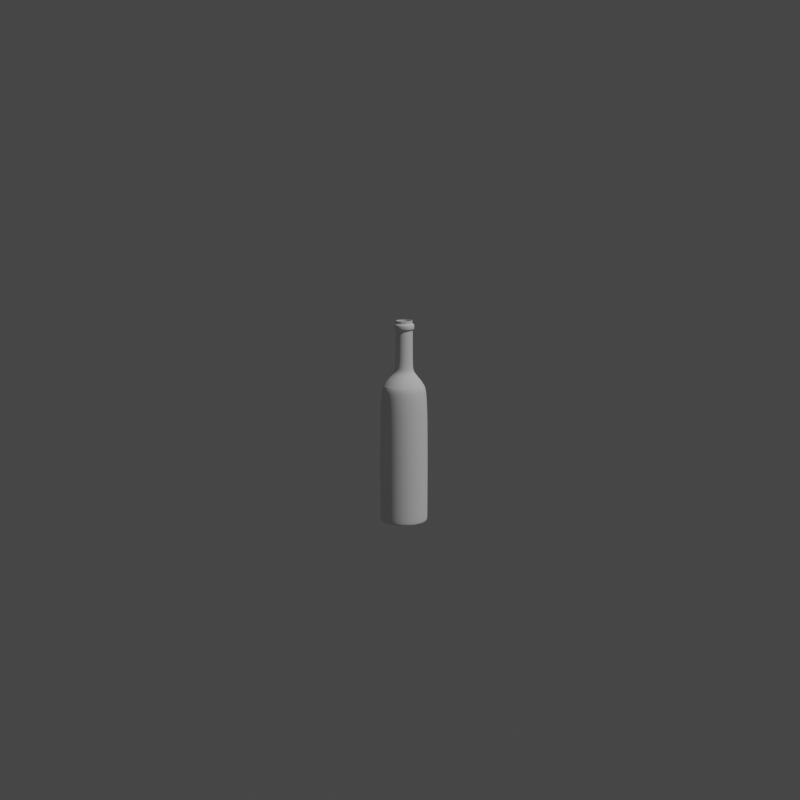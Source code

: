# Source: wine_animation.blend  (saved by Blender 2.93.21; exported with 4.5.12 LTS)
import bpy
from mathutils import Matrix  # noqa: F401  (used for matrix-valued properties, if any)

bpy.ops.wm.read_factory_settings(use_empty=True)
scene = bpy.context.scene
scene.name = 'Scene'

# ---- collections
col_collection = bpy.data.collections.new('Collection'); scene.collection.children.link(col_collection)

# ---- world
world_world = bpy.data.worlds.new('World'); scene.world = world_world
world_world.use_nodes = True; world_world.node_tree.nodes.clear()
_N = world_world.node_tree.nodes; _L = world_world.node_tree.links
n0 = _N.new('ShaderNodeOutputWorld'); n0.name = 'World Output'; n0.location = (300, 300)
n1 = _N.new('ShaderNodeBackground'); n1.name = 'Background'; n1.location = (10, 300)
n1.inputs[0].default_value = (0.05088, 0.05088, 0.05088, 1.0)
_L.new(n1.outputs[0], n0.inputs[0])
n0.is_active_output = True
world_world.color = (0.05088, 0.05088, 0.05088)
world_world.use_sun_shadow = False
world_world.sun_shadow_jitter_overblur = 0.0

# ---- cameras
cam_camera = bpy.data.cameras.new('Camera')
cam_camera.clip_end = 100.0
cam_camera.ortho_scale = 7.314

# ---- lights
light_light = bpy.data.lights.new('Light', 'POINT')
light_light.transmission_factor = 0.0
light_light.energy = 1000.0
light_light.shadow_soft_size = 0.1
light_light.shadow_maximum_resolution = 0.006
light_light.use_absolute_resolution = True

# ---- meshes
me_circle_002 = bpy.data.meshes.new('Circle.002')
me_circle_002.from_pydata([(0.0, 0.1, 0.0), (-0.01951, 0.09808, 0.0), (-0.03827, 0.09239, 0.0), (-0.05556, 0.08315, 0.0), (-0.07071, 0.07071, 0.0), (-0.08315, 0.05556, 0.0), (-0.09239, 0.03827, 0.0), (-0.09808, 0.01951, 0.0), (-0.1, -4.371e-09, 0.0), (-0.09808, -0.01951, 0.0), (-0.09239, -0.03827, 0.0), (-0.08315, -0.05556, 0.0), (-0.07071, -0.07071, 0.0), (-0.05556, -0.08315, 0.0), (-0.03827, -0.09239, 0.0), (-0.01951, -0.09808, 0.0), (8.742e-09, -0.1, 0.0), (0.01951, -0.09808, 0.0), (0.03827, -0.09239, 0.0), (0.05556, -0.08315, 0.0), (0.07071, -0.07071, 0.0), (0.08315, -0.05556, 0.0), (0.09239, -0.03827, 0.0), (0.09808, -0.01951, 0.0), (0.1, 1.192e-09, 0.0), (0.09808, 0.01951, 0.0), (0.09239, 0.03827, 0.0), (0.08315, 0.05556, 0.0), (0.07071, 0.07071, 0.0), (0.05556, 0.08315, 0.0), (0.03827, 0.09239, 0.0), (0.01951, 0.09808, 0.0), (0.0, 0.1, 0.1861), (-0.01951, 0.09808, 0.1861), (-0.03827, 0.09239, 0.1861), (-0.05556, 0.08315, 0.1861), (-0.07071, 0.07071, 0.1861), (-0.08315, 0.05556, 0.1861), (-0.09239, 0.03827, 0.1861), (-0.09808, 0.01951, 0.1861), (-0.1, -4.371e-09, 0.1861), (-0.09808, -0.01951, 0.1861), (-0.09239, -0.03827, 0.1861), (-0.08315, -0.05556, 0.1861), (-0.07071, -0.07071, 0.1861), (-0.05556, -0.08315, 0.1861), (-0.03827, -0.09239, 0.1861), (-0.01951, -0.09808, 0.1861), (8.742e-09, -0.1, 0.1861), (0.01951, -0.09808, 0.1861), (0.03827, -0.09239, 0.1861), (0.05556, -0.08315, 0.1861), (0.07071, -0.07071, 0.1861), (0.08315, -0.05556, 0.1861), (0.09239, -0.03827, 0.1861), (0.09808, -0.01951, 0.1861), (0.1, 1.192e-09, 0.1861), (0.09808, 0.01951, 0.1861), (0.09239, 0.03827, 0.1861), (0.08315, 0.05556, 0.1861), (0.07071, 0.07071, 0.1861), (0.05556, 0.08315, 0.1861), (0.03827, 0.09239, 0.1861), (0.01951, 0.09808, 0.1861), (-1.707e-10, 0.08537, 0.2005), (-0.01666, 0.08373, 0.2005), (-0.03267, 0.07887, 0.2005), (-0.04743, 0.07098, 0.2005), (-0.06037, 0.06037, 0.2005), (-0.07098, 0.04743, 0.2005), (-0.07887, 0.03267, 0.2005), (-0.08373, 0.01666, 0.2005), (-0.08537, -4.024e-09, 0.2005), (-0.08373, -0.01666, 0.2005), (-0.07887, -0.03267, 0.2005), (-0.07098, -0.04743, 0.2005), (-0.06037, -0.06037, 0.2005), (-0.04743, -0.07098, 0.2005), (-0.03267, -0.07887, 0.2005), (-0.01666, -0.08373, 0.2005), (7.293e-09, -0.08537, 0.2005), (0.01666, -0.08373, 0.2005), (0.03267, -0.07887, 0.2005), (0.04743, -0.07098, 0.2005), (0.06037, -0.06037, 0.2005), (0.07098, -0.04743, 0.2005), (0.07887, -0.03267, 0.2005), (0.08373, -0.01666, 0.2005), (0.08537, 7.255e-10, 0.2005), (0.08373, 0.01666, 0.2005), (0.07887, 0.03267, 0.2005), (0.07098, 0.04743, 0.2005), (0.06037, 0.06037, 0.2005), (0.04743, 0.07098, 0.2005), (0.03267, 0.07887, 0.2005), (0.01666, 0.08373, 0.2005), (-1.707e-10, 0.08537, 0.2005), (-0.01666, 0.08373, 0.2005), (-0.03267, 0.07887, 0.2005), (-0.04743, 0.07098, 0.2005), (-0.06037, 0.06037, 0.2005), (-0.07098, 0.04743, 0.2005), (-0.07887, 0.03267, 0.2005), (-0.08373, 0.01666, 0.2005), (-0.08537, -4.024e-09, 0.2005), (-0.08373, -0.01666, 0.2005), (-0.07887, -0.03267, 0.2005), (-0.07098, -0.04743, 0.2005), (-0.06037, -0.06037, 0.2005), (-0.04743, -0.07098, 0.2005), (-0.03267, -0.07887, 0.2005), (-0.01666, -0.08373, 0.2005), (7.293e-09, -0.08537, 0.2005), (0.01666, -0.08373, 0.2005), (0.03267, -0.07887, 0.2005), (0.04743, -0.07098, 0.2005), (0.06037, -0.06037, 0.2005), (0.07098, -0.04743, 0.2005), (0.07887, -0.03267, 0.2005), (0.08373, -0.01666, 0.2005), (0.08537, 7.255e-10, 0.2005), (0.08373, 0.01666, 0.2005), (0.07887, 0.03267, 0.2005), (0.07098, 0.04743, 0.2005), (0.06037, 0.06037, 0.2005), (0.04743, 0.07098, 0.2005), (0.03267, 0.07887, 0.2005), (0.01666, 0.08373, 0.2005), (-8.047e-10, 0.07139, 0.2086), (-0.01393, 0.07001, 0.2086), (-0.02732, 0.06595, 0.2086), (-0.03966, 0.05936, 0.2086), (-0.05048, 0.05048, 0.2086), (-0.05936, 0.03966, 0.2086), (-0.06595, 0.02732, 0.2086), (-0.07001, 0.01393, 0.2086), (-0.07139, -3.884e-09, 0.2086), (-0.07001, -0.01393, 0.2086), (-0.06595, -0.02732, 0.2086), (-0.05936, -0.03966, 0.2086), (-0.05048, -0.05048, 0.2086), (-0.03966, -0.05936, 0.2086), (-0.02732, -0.06595, 0.2086), (-0.01393, -0.07001, 0.2086), (5.436e-09, -0.07139, 0.2086), (0.01393, -0.07001, 0.2086), (0.02732, -0.06595, 0.2086), (0.03966, -0.05936, 0.2086), (0.05048, -0.05048, 0.2086), (0.05936, -0.03966, 0.2086), (0.06595, -0.02732, 0.2086), (0.07001, -0.01393, 0.2086), (0.07139, 8.799e-11, 0.2086), (0.07001, 0.01393, 0.2086), (0.06595, 0.02732, 0.2086), (0.05936, 0.03966, 0.2086), (0.05048, 0.05048, 0.2086), (0.03966, 0.05936, 0.2086), (0.02732, 0.06595, 0.2086), (0.01393, 0.07001, 0.2086), (-1.094e-09, 0.04621, 0.2186), (-0.009015, 0.04532, 0.2186), (-0.01768, 0.04269, 0.2186), (-0.02567, 0.03842, 0.2186), (-0.03267, 0.03267, 0.2186), (-0.03842, 0.02567, 0.2186), (-0.04269, 0.01768, 0.2186), (-0.04532, 0.009015, 0.2186), (-0.04621, -3.513e-09, 0.2186), (-0.04532, -0.009015, 0.2186), (-0.04269, -0.01768, 0.2186), (-0.03842, -0.02567, 0.2186), (-0.03267, -0.03267, 0.2186), (-0.02567, -0.03842, 0.2186), (-0.01768, -0.04269, 0.2186), (-0.009015, -0.04532, 0.2186), (2.946e-09, -0.04621, 0.2186), (0.009015, -0.04532, 0.2186), (0.01768, -0.04269, 0.2186), (0.02567, -0.03842, 0.2186), (0.03267, -0.03267, 0.2186), (0.03842, -0.02567, 0.2186), (0.04269, -0.01768, 0.2186), (0.04532, -0.009015, 0.2186), (0.04621, -9.423e-10, 0.2186), (0.04532, 0.009015, 0.2186), (0.04269, 0.01768, 0.2186), (0.03842, 0.02567, 0.2186), (0.03267, 0.03267, 0.2186), (0.02567, 0.03842, 0.2186), (0.01768, 0.04269, 0.2186), (0.009015, 0.04532, 0.2186), (-1.111e-09, 0.03932, 0.2231), (-0.007671, 0.03857, 0.2231), (-0.01505, 0.03633, 0.2231), (-0.02185, 0.03269, 0.2231), (-0.0278, 0.0278, 0.2231), (-0.03269, 0.02185, 0.2231), (-0.03633, 0.01505, 0.2231), (-0.03857, 0.007671, 0.2231), (-0.03932, -3.362e-09, 0.2231), (-0.03857, -0.007671, 0.2231), (-0.03633, -0.01505, 0.2231), (-0.03269, -0.02185, 0.2231), (-0.0278, -0.0278, 0.2231), (-0.02185, -0.03269, 0.2231), (-0.01505, -0.03633, 0.2231), (-0.007671, -0.03857, 0.2231), (2.327e-09, -0.03932, 0.2231), (0.007671, -0.03857, 0.2231), (0.01505, -0.03633, 0.2231), (0.02185, -0.03269, 0.2231), (0.0278, -0.0278, 0.2231), (0.03269, -0.02185, 0.2231), (0.03633, -0.01505, 0.2231), (0.03857, -0.007671, 0.2231), (0.03932, -1.174e-09, 0.2231), (0.03857, 0.007671, 0.2231), (0.03633, 0.01505, 0.2231), (0.03269, 0.02185, 0.2231), (0.0278, 0.0278, 0.2231), (0.02185, 0.03269, 0.2231), (0.01505, 0.03633, 0.2231), (0.007671, 0.03857, 0.2231), (0.001247, 0.03529, 0.2316), (-0.005638, 0.03461, 0.2316), (-0.01226, 0.03261, 0.2316), (-0.01836, 0.02934, 0.2316), (-0.02371, 0.02496, 0.2316), (-0.0281, 0.01961, 0.2316), (-0.03136, 0.01351, 0.2316), (-0.03337, 0.006885, 0.2316), (-0.03405, -4.243e-11, 0.2316), (-0.03337, -0.006885, 0.2316), (-0.03136, -0.01351, 0.2316), (-0.0281, -0.01961, 0.2316), (-0.02371, -0.02496, 0.2316), (-0.01836, -0.02934, 0.2316), (-0.01226, -0.03261, 0.2316), (-0.005638, -0.03461, 0.2316), (0.001247, -0.03529, 0.2316), (0.008132, -0.03461, 0.2316), (0.01475, -0.03261, 0.2316), (0.02085, -0.02934, 0.2316), (0.0262, -0.02496, 0.2316), (0.03059, -0.01961, 0.2316), (0.03385, -0.01351, 0.2316), (0.03586, -0.006885, 0.2316), (0.03654, 1.921e-09, 0.2316), (0.03586, 0.006885, 0.2316), (0.03385, 0.01351, 0.2316), (0.03059, 0.01961, 0.2316), (0.0262, 0.02496, 0.2316), (0.02085, 0.02934, 0.2316), (0.01475, 0.03261, 0.2316), (0.008132, 0.03461, 0.2316), (0.001247, 0.03529, 0.2825), (-0.005638, 0.03461, 0.2825), (-0.01226, 0.03261, 0.2825), (-0.01836, 0.02934, 0.2825), (-0.02371, 0.02496, 0.2825), (-0.0281, 0.01961, 0.2825), (-0.03136, 0.01351, 0.2825), (-0.03337, 0.006885, 0.2825), (-0.03405, -4.243e-11, 0.2825), (-0.03337, -0.006885, 0.2825), (-0.03136, -0.01351, 0.2825), (-0.0281, -0.01961, 0.2825), (-0.02371, -0.02496, 0.2825), (-0.01836, -0.02934, 0.2825), (-0.01226, -0.03261, 0.2825), (-0.005638, -0.03461, 0.2825), (0.001247, -0.03529, 0.2825), (0.008132, -0.03461, 0.2825), (0.01475, -0.03261, 0.2825), (0.02085, -0.02934, 0.2825), (0.0262, -0.02496, 0.2825), (0.03059, -0.01961, 0.2825), (0.03385, -0.01351, 0.2825), (0.03586, -0.006885, 0.2825), (0.03654, 1.921e-09, 0.2825), (0.03586, 0.006885, 0.2825), (0.03385, 0.01351, 0.2825), (0.03059, 0.01961, 0.2825), (0.0262, 0.02496, 0.2825), (0.02085, 0.02934, 0.2825), (0.01475, 0.03261, 0.2825), (0.008132, 0.03461, 0.2825), (0.001247, 0.04187, 0.2825), (-0.006922, 0.04107, 0.2825), (-0.01478, 0.03868, 0.2825), (-0.02202, 0.03481, 0.2825), (-0.02836, 0.02961, 0.2825), (-0.03357, 0.02326, 0.2825), (-0.03744, 0.01602, 0.2825), (-0.03982, 0.008169, 0.2825), (-0.04062, -1.435e-10, 0.2825), (-0.03982, -0.008169, 0.2825), (-0.03744, -0.01602, 0.2825), (-0.03357, -0.02326, 0.2825), (-0.02836, -0.02961, 0.2825), (-0.02202, -0.03481, 0.2825), (-0.01478, -0.03868, 0.2825), (-0.006922, -0.04107, 0.2825), (0.001247, -0.04187, 0.2825), (0.009416, -0.04107, 0.2825), (0.01727, -0.03868, 0.2825), (0.02451, -0.03481, 0.2825), (0.03085, -0.02961, 0.2825), (0.03606, -0.02326, 0.2825), (0.03993, -0.01602, 0.2825), (0.04231, -0.008169, 0.2825), (0.04312, 2.186e-09, 0.2825), (0.04231, 0.008169, 0.2825), (0.03993, 0.01602, 0.2825), (0.03606, 0.02326, 0.2825), (0.03085, 0.02961, 0.2825), (0.02451, 0.03481, 0.2825), (0.01727, 0.03868, 0.2825), (0.009416, 0.04107, 0.2825), (0.001247, 0.04187, 0.2904), (-0.006922, 0.04107, 0.2904), (-0.01478, 0.03868, 0.2904), (-0.02202, 0.03481, 0.2904), (-0.02836, 0.02961, 0.2904), (-0.03357, 0.02326, 0.2904), (-0.03744, 0.01602, 0.2904), (-0.03982, 0.008169, 0.2904), (-0.04062, -1.435e-10, 0.2904), (-0.03982, -0.008169, 0.2904), (-0.03744, -0.01602, 0.2904), (-0.03357, -0.02326, 0.2904), (-0.02836, -0.02961, 0.2904), (-0.02202, -0.03481, 0.2904), (-0.01478, -0.03868, 0.2904), (-0.006922, -0.04107, 0.2904), (0.001247, -0.04187, 0.2904), (0.009416, -0.04107, 0.2904), (0.01727, -0.03868, 0.2904), (0.02451, -0.03481, 0.2904), (0.03085, -0.02961, 0.2904), (0.03606, -0.02326, 0.2904), (0.03993, -0.01602, 0.2904), (0.04231, -0.008169, 0.2904), (0.04312, 2.186e-09, 0.2904), (0.04231, 0.008169, 0.2904), (0.03993, 0.01602, 0.2904), (0.03606, 0.02326, 0.2904), (0.03085, 0.02961, 0.2904), (0.02451, 0.03481, 0.2904), (0.01727, 0.03868, 0.2904), (0.009416, 0.04107, 0.2904), (0.001247, 0.03374, 0.2904), (-0.005335, 0.03309, 0.2904), (-0.01166, 0.03117, 0.2904), (-0.0175, 0.02805, 0.2904), (-0.02261, 0.02386, 0.2904), (-0.02681, 0.01874, 0.2904), (-0.02992, 0.01291, 0.2904), (-0.03184, 0.006582, 0.2904), (-0.03249, -5.092e-11, 0.2904), (-0.03184, -0.006582, 0.2904), (-0.02992, -0.01291, 0.2904), (-0.02681, -0.01874, 0.2904), (-0.02261, -0.02386, 0.2904), (-0.0175, -0.02805, 0.2904), (-0.01166, -0.03117, 0.2904), (-0.005335, -0.03309, 0.2904), (0.001247, -0.03374, 0.2904), (0.007829, -0.03309, 0.2904), (0.01416, -0.03117, 0.2904), (0.01999, -0.02805, 0.2904), (0.0251, -0.02386, 0.2904), (0.0293, -0.01874, 0.2904), (0.03242, -0.01291, 0.2904), (0.03434, -0.006582, 0.2904), (0.03498, 1.826e-09, 0.2904), (0.03434, 0.006582, 0.2904), (0.03242, 0.01291, 0.2904), (0.0293, 0.01874, 0.2904), (0.0251, 0.02386, 0.2904), (0.01999, 0.02805, 0.2904), (0.01416, 0.03117, 0.2904), (0.007829, 0.03309, 0.2904), (0.001247, 0.03374, 0.2952), (-0.005335, 0.03309, 0.2952), (-0.01166, 0.03117, 0.2952), (-0.0175, 0.02805, 0.2952), (-0.02261, 0.02386, 0.2952), (-0.02681, 0.01874, 0.2952), (-0.02992, 0.01291, 0.2952), (-0.03184, 0.006582, 0.2952), (-0.03249, -5.092e-11, 0.2952), (-0.03184, -0.006582, 0.2952), (-0.02992, -0.01291, 0.2952), (-0.02681, -0.01874, 0.2952), (-0.02261, -0.02386, 0.2952), (-0.0175, -0.02805, 0.2952), (-0.01166, -0.03117, 0.2952), (-0.005335, -0.03309, 0.2952), (0.001247, -0.03374, 0.2952), (0.007829, -0.03309, 0.2952), (0.01416, -0.03117, 0.2952), (0.01999, -0.02805, 0.2952), (0.0251, -0.02386, 0.2952), (0.0293, -0.01874, 0.2952), (0.03242, -0.01291, 0.2952), (0.03434, -0.006582, 0.2952), (0.03498, 1.826e-09, 0.2952), (0.03434, 0.006582, 0.2952), (0.03242, 0.01291, 0.2952), (0.0293, 0.01874, 0.2952), (0.0251, 0.02386, 0.2952), (0.01999, 0.02805, 0.2952), (0.01416, 0.03117, 0.2952), (0.007829, 0.03309, 0.2952), (-1.531e-10, 0.08688, 0.0), (-0.01695, 0.08521, 0.0), (-0.03325, 0.08027, 0.0), (-0.04827, 0.07224, 0.0), (-0.06143, 0.06143, 0.0), (-0.07224, 0.04827, 0.0), (-0.08027, 0.03325, 0.0), (-0.08521, 0.01695, 0.0), (-0.08688, -4.06e-09, 0.0), (-0.08521, -0.01695, 0.0), (-0.08027, -0.03325, 0.0), (-0.07224, -0.04827, 0.0), (-0.06143, -0.06143, 0.0), (-0.04827, -0.07224, 0.0), (-0.03325, -0.08027, 0.0), (-0.01695, -0.08521, 0.0), (7.442e-09, -0.08688, 0.0), (0.01695, -0.08521, 0.0), (0.03325, -0.08027, 0.0), (0.04827, -0.07224, 0.0), (0.06143, -0.06143, 0.0), (0.07224, -0.04827, 0.0), (0.08027, -0.03325, 0.0), (0.08521, -0.01695, 0.0), (0.08688, 7.736e-10, 0.0), (0.08521, 0.01695, 0.0), (0.08027, 0.03325, 0.0), (0.07224, 0.04827, 0.0), (0.06143, 0.06143, 0.0), (0.04827, 0.07224, 0.0), (0.03325, 0.08027, 0.0), (0.01695, 0.08521, 0.0), (-1.175e-09, 0.0719, 0.006098), (-0.01403, 0.07052, 0.006098), (-0.02752, 0.06643, 0.006098), (-0.03995, 0.05978, 0.006098), (-0.05084, 0.05084, 0.006098), (-0.05978, 0.03995, 0.006098), (-0.06643, 0.02752, 0.006098), (-0.07052, 0.01403, 0.006098), (-0.0719, -3.59e-09, 0.006098), (-0.07052, -0.01403, 0.006098), (-0.06643, -0.02752, 0.006098), (-0.05978, -0.03995, 0.006098), (-0.05084, -0.05084, 0.006098), (-0.03995, -0.05978, 0.006098), (-0.02752, -0.06643, 0.006098), (-0.01403, -0.07052, 0.006098), (5.11e-09, -0.0719, 0.006098), (0.01403, -0.07052, 0.006098), (0.02752, -0.06643, 0.006098), (0.03995, -0.05978, 0.006098), (0.05084, -0.05084, 0.006098), (0.05978, -0.03995, 0.006098), (0.06643, -0.02752, 0.006098), (0.07052, -0.01403, 0.006098), (0.0719, 4.104e-10, 0.006098), (0.07052, 0.01403, 0.006098), (0.06643, 0.02752, 0.006098), (0.05978, 0.03995, 0.006098), (0.05084, 0.05084, 0.006098), (0.03995, 0.05978, 0.006098), (0.02752, 0.06643, 0.006098), (0.01403, 0.07052, 0.006098), (-1.47e-09, 0.05422, 0.01132), (-0.01058, 0.05317, 0.01132), (-0.02075, 0.05009, 0.01132), (-0.03012, 0.04508, 0.01132), (-0.03834, 0.03834, 0.01132), (-0.04508, 0.03012, 0.01132), (-0.05009, 0.02075, 0.01132), (-0.05317, 0.01058, 0.01132), (-0.05422, -3.568e-09, 0.01132), (-0.05317, -0.01058, 0.01132), (-0.05009, -0.02075, 0.01132), (-0.04508, -0.03012, 0.01132), (-0.03834, -0.03834, 0.01132), (-0.03012, -0.04508, 0.01132), (-0.02075, -0.05009, 0.01132), (-0.01058, -0.05317, 0.01132), (3.269e-09, -0.05422, 0.01132), (0.01058, -0.05317, 0.01132), (0.02075, -0.05009, 0.01132), (0.03012, -0.04508, 0.01132), (0.03834, -0.03834, 0.01132), (0.04508, -0.03012, 0.01132), (0.05009, -0.02075, 0.01132), (0.05317, -0.01058, 0.01132), (0.05422, -5.513e-10, 0.01132), (0.05317, 0.01058, 0.01132), (0.05009, 0.02075, 0.01132), (0.04508, 0.03012, 0.01132), (0.03834, 0.03834, 0.01132), (0.03012, 0.04508, 0.01132), (0.02075, 0.05009, 0.01132), (0.01058, 0.05317, 0.01132), (-1.708e-09, 0.03672, 0.0159), (-0.007163, 0.03601, 0.0159), (-0.01405, 0.03392, 0.0159), (-0.0204, 0.03053, 0.0159), (-0.02596, 0.02596, 0.0159), (-0.03053, 0.0204, 0.0159), (-0.03392, 0.01405, 0.0159), (-0.03601, 0.007163, 0.0159), (-0.03672, -3.115e-09, 0.0159), (-0.03601, -0.007163, 0.0159), (-0.03392, -0.01405, 0.0159), (-0.03053, -0.0204, 0.0159), (-0.02596, -0.02596, 0.0159), (-0.0204, -0.03053, 0.0159), (-0.01405, -0.03392, 0.0159), (-0.007163, -0.03601, 0.0159), (1.502e-09, -0.03672, 0.0159), (0.007163, -0.03601, 0.0159), (0.01405, -0.03392, 0.0159), (0.0204, -0.03053, 0.0159), (0.02596, -0.02596, 0.0159), (0.03053, -0.0204, 0.0159), (0.03392, -0.01405, 0.0159), (0.03601, -0.007163, 0.0159), (0.03672, -1.073e-09, 0.0159), (0.03601, 0.007163, 0.0159), (0.03392, 0.01405, 0.0159), (0.03053, 0.0204, 0.0159), (0.02596, 0.02596, 0.0159), (0.0204, 0.03053, 0.0159), (0.01405, 0.03392, 0.0159), (0.007163, 0.03601, 0.0159), (-1.658e-09, 0.01445, 0.01982), (-0.002819, 0.01417, 0.01982), (-0.005529, 0.01335, 0.01982), (-0.008027, 0.01201, 0.01982), (-0.01022, 0.01022, 0.01982), (-0.01201, 0.008027, 0.01982), (-0.01335, 0.005529, 0.01982), (-0.01417, 0.002819, 0.01982), (-0.01445, -2.843e-09, 0.01982), (-0.01417, -0.002819, 0.01982), (-0.01335, -0.005529, 0.01982), (-0.01201, -0.008027, 0.01982), (-0.01022, -0.01022, 0.01982), (-0.008027, -0.01201, 0.01982), (-0.005529, -0.01335, 0.01982), (-0.002819, -0.01417, 0.01982), (-3.947e-10, -0.01445, 0.01982), (0.002819, -0.01417, 0.01982), (0.005529, -0.01335, 0.01982), (0.008027, -0.01201, 0.01982), (0.01022, -0.01022, 0.01982), (0.01201, -0.008027, 0.01982), (0.01335, -0.005529, 0.01982), (0.01417, -0.002819, 0.01982), (0.01445, -2.039e-09, 0.01982), (0.01417, 0.002819, 0.01982), (0.01335, 0.005529, 0.01982), (0.01201, 0.008027, 0.01982), (0.01022, 0.01022, 0.01982), (0.008027, 0.01201, 0.01982), (0.005529, 0.01335, 0.01982), (0.002819, 0.01417, 0.01982), (-0.01836, 0.02934, 0.2818), (-0.02371, 0.02496, 0.2818), (0.01475, 0.03261, 0.2818), (0.008132, 0.03461, 0.2818), (0.008132, -0.03461, 0.2818), (0.01475, -0.03261, 0.2818), (-0.0281, 0.01961, 0.2818), (0.001247, 0.03529, 0.2818), (0.02085, -0.02934, 0.2818), (-0.03136, 0.01351, 0.2818), (0.0262, -0.02496, 0.2818), (-0.03337, 0.006885, 0.2818), (0.03059, -0.01961, 0.2818), (-0.03405, -4.243e-11, 0.2818), (0.03385, -0.01351, 0.2818), (-0.03337, -0.006885, 0.2818), (0.03586, -0.006885, 0.2818), (-0.03136, -0.01351, 0.2818), (0.03654, 1.921e-09, 0.2818), (-0.0281, -0.01961, 0.2818), (0.03586, 0.006885, 0.2818), (-0.02371, -0.02496, 0.2818), (0.03385, 0.01351, 0.2818), (-0.01836, -0.02934, 0.2818), (0.03059, 0.01961, 0.2818), (-0.01226, -0.03261, 0.2818), (-0.005638, 0.03461, 0.2818), (0.0262, 0.02496, 0.2818), (-0.005638, -0.03461, 0.2818), (-0.01226, 0.03261, 0.2818), (0.02085, 0.02934, 0.2818), (0.001247, -0.03529, 0.2818), (-0.0322, 0.01385, 0.2825), (-0.03426, 0.007062, 0.2825), (0.02684, -0.0256, 0.2825), (0.03134, -0.02011, 0.2825), (-0.03495, -5.636e-11, 0.2825), (0.03469, -0.01385, 0.2825), (-0.03426, -0.007062, 0.2825), (0.03675, -0.007062, 0.2825), (-0.0322, -0.01385, 0.2825), (0.03745, 1.958e-09, 0.2825), (-0.02885, -0.02011, 0.2825), (0.03675, 0.007062, 0.2825), (-0.02435, -0.0256, 0.2825), (0.03469, 0.01385, 0.2825), (-0.01886, -0.0301, 0.2825), (0.03134, 0.02011, 0.2825), (-0.01261, -0.03344, 0.2825), (0.001247, 0.0362, 0.2825), (-0.005815, 0.0355, 0.2825), (0.02684, 0.0256, 0.2825), (-0.005815, -0.0355, 0.2825), (-0.01261, 0.03344, 0.2825), (0.02136, 0.0301, 0.2825), (0.001247, -0.0362, 0.2825), (-0.01886, 0.0301, 0.2825), (0.0151, 0.03344, 0.2825), (0.008309, -0.0355, 0.2825), (-0.02435, 0.0256, 0.2825), (0.008309, 0.0355, 0.2825), (0.0151, -0.03344, 0.2825), (-0.02885, 0.02011, 0.2825), (0.02136, -0.0301, 0.2825), (-0.005335, -0.03309, 0.2909), (0.001247, -0.03374, 0.2909), (-0.01166, 0.03117, 0.2909), (-0.0175, 0.02805, 0.2909), (0.01999, 0.02805, 0.2909), (0.01416, 0.03117, 0.2909), (0.007829, -0.03309, 0.2909), (-0.02261, 0.02386, 0.2909), (0.007829, 0.03309, 0.2909), (0.01416, -0.03117, 0.2909), (-0.02681, 0.01874, 0.2909), (0.001247, 0.03374, 0.2909), (0.01999, -0.02805, 0.2909), (-0.02992, 0.01291, 0.2909), (0.0251, -0.02386, 0.2909), (-0.03184, 0.006582, 0.2909), (0.0293, -0.01874, 0.2909), (-0.03249, -5.092e-11, 0.2909), (0.03242, -0.01291, 0.2909), (-0.03184, -0.006582, 0.2909), (0.03434, -0.006582, 0.2909), (-0.02992, -0.01291, 0.2909), (0.03498, 1.826e-09, 0.2909), (-0.02681, -0.01874, 0.2909), (0.03434, 0.006582, 0.2909), (-0.02261, -0.02386, 0.2909), (0.03242, 0.01291, 0.2909), (-0.0175, -0.02805, 0.2909), (0.0293, 0.01874, 0.2909), (-0.01166, -0.03117, 0.2909), (-0.005335, 0.03309, 0.2909), (0.0251, 0.02386, 0.2909), (-0.02394, -0.02518, 0.2904), (-0.01854, -0.02961, 0.2904), (0.03415, 0.01363, 0.2904), (0.03086, 0.01979, 0.2904), (-0.01238, -0.0329, 0.2904), (0.001247, 0.03561, 0.2904), (-0.005701, 0.03493, 0.2904), (0.02643, 0.02518, 0.2904), (-0.005701, -0.03493, 0.2904), (-0.01238, 0.0329, 0.2904), (0.02103, 0.02961, 0.2904), (0.001247, -0.03561, 0.2904), (-0.01854, 0.02961, 0.2904), (0.01488, 0.0329, 0.2904), (0.008195, -0.03493, 0.2904), (-0.02394, 0.02518, 0.2904), (0.008195, 0.03493, 0.2904), (0.01488, -0.0329, 0.2904), (-0.02837, 0.01979, 0.2904), (0.02103, -0.02961, 0.2904), (-0.03166, 0.01363, 0.2904), (0.02643, -0.02518, 0.2904), (-0.03368, 0.006948, 0.2904), (0.03086, -0.01979, 0.2904), (-0.03437, -7.229e-11, 0.2904), (0.03415, -0.01363, 0.2904), (-0.03368, -0.006948, 0.2904), (0.03618, -0.006948, 0.2904), (-0.03166, -0.01363, 0.2904), (0.03686, 1.909e-09, 0.2904), (-0.02837, -0.01979, 0.2904), (0.03618, 0.006948, 0.2904), (0.09239, -0.03827, 0.007189), (0.09808, -0.01951, 0.007189), (-0.09808, -0.01951, 0.007189), (-0.09239, -0.03827, 0.007189), (0.1, 1.192e-09, 0.007189), (-0.08315, -0.05556, 0.007189), (0.09808, 0.01951, 0.007189), (-0.07071, -0.07071, 0.007189), (0.09239, 0.03827, 0.007189), (-0.05556, -0.08315, 0.007189), (0.08315, 0.05556, 0.007189), (-0.03827, -0.09239, 0.007189), (0.0, 0.1, 0.007189), (-0.01951, 0.09808, 0.007189), (0.07071, 0.07071, 0.007189), (-0.01951, -0.09808, 0.007189), (-0.03827, 0.09239, 0.007189), (0.05556, 0.08315, 0.007189), (8.742e-09, -0.1, 0.007189), (-0.05556, 0.08315, 0.007189), (0.03827, 0.09239, 0.007189), (0.01951, -0.09808, 0.007189), (-0.07071, 0.07071, 0.007189), (0.01951, 0.09808, 0.007189), (0.03827, -0.09239, 0.007189), (-0.08315, 0.05556, 0.007189), (0.05556, -0.08315, 0.007189), (-0.09239, 0.03827, 0.007189), (0.07071, -0.07071, 0.007189), (-0.09808, 0.01951, 0.007189), (0.08315, -0.05556, 0.007189), (-0.1, -4.371e-09, 0.007189)], [], [(705, 704, 54, 55), (707, 706, 41, 42), (708, 705, 55, 56), (709, 707, 42, 43), (710, 708, 56, 57), (711, 709, 43, 44), (712, 710, 57, 58), (713, 711, 44, 45), (714, 712, 58, 59), (715, 713, 45, 46), (717, 716, 32, 33), (718, 714, 59, 60), (719, 715, 46, 47), (720, 717, 33, 34), (721, 718, 60, 61), (722, 719, 47, 48), (723, 720, 34, 35), (724, 721, 61, 62), (725, 722, 48, 49), (726, 723, 35, 36), (727, 724, 62, 63), (728, 725, 49, 50), (729, 726, 36, 37), (716, 727, 63, 32), (730, 728, 50, 51), (731, 729, 37, 38), (732, 730, 51, 52), (733, 731, 38, 39), (734, 732, 52, 53), (735, 733, 39, 40), (704, 734, 53, 54), (706, 735, 40, 41), (45, 44, 76, 77), (59, 58, 90, 91), (46, 45, 77, 78), (33, 32, 64, 65), (60, 59, 91, 92), (47, 46, 78, 79), (34, 33, 65, 66), (61, 60, 92, 93), (48, 47, 79, 80), (35, 34, 66, 67), (62, 61, 93, 94), (49, 48, 80, 81), (36, 35, 67, 68), (63, 62, 94, 95), (50, 49, 81, 82), (37, 36, 68, 69), (32, 63, 95, 64), (51, 50, 82, 83), (38, 37, 69, 70), (52, 51, 83, 84), (39, 38, 70, 71), (53, 52, 84, 85), (40, 39, 71, 72), (54, 53, 85, 86), (41, 40, 72, 73), (55, 54, 86, 87), (42, 41, 73, 74), (56, 55, 87, 88), (43, 42, 74, 75), (57, 56, 88, 89), (44, 43, 75, 76), (58, 57, 89, 90), (80, 79, 111, 112), (67, 66, 98, 99), (94, 93, 125, 126), (81, 80, 112, 113), (68, 67, 99, 100), (95, 94, 126, 127), (82, 81, 113, 114), (69, 68, 100, 101), (64, 95, 127, 96), (83, 82, 114, 115), (70, 69, 101, 102), (84, 83, 115, 116), (71, 70, 102, 103), (85, 84, 116, 117), (72, 71, 103, 104), (86, 85, 117, 118), (73, 72, 104, 105), (87, 86, 118, 119), (74, 73, 105, 106), (88, 87, 119, 120), (75, 74, 106, 107), (89, 88, 120, 121), (76, 75, 107, 108), (90, 89, 121, 122), (77, 76, 108, 109), (91, 90, 122, 123), (78, 77, 109, 110), (65, 64, 96, 97), (92, 91, 123, 124), (79, 78, 110, 111), (66, 65, 97, 98), (93, 92, 124, 125), (115, 114, 146, 147), (102, 101, 133, 134), (116, 115, 147, 148), (103, 102, 134, 135), (117, 116, 148, 149), (104, 103, 135, 136), (118, 117, 149, 150), (105, 104, 136, 137), (119, 118, 150, 151), (106, 105, 137, 138), (120, 119, 151, 152), (107, 106, 138, 139), (121, 120, 152, 153), (108, 107, 139, 140), (122, 121, 153, 154), (109, 108, 140, 141), (123, 122, 154, 155), (110, 109, 141, 142), (97, 96, 128, 129), (124, 123, 155, 156), (111, 110, 142, 143), (98, 97, 129, 130), (125, 124, 156, 157), (112, 111, 143, 144), (99, 98, 130, 131), (126, 125, 157, 158), (113, 112, 144, 145), (100, 99, 131, 132), (127, 126, 158, 159), (114, 113, 145, 146), (101, 100, 132, 133), (96, 127, 159, 128), (150, 149, 181, 182), (137, 136, 168, 169), (151, 150, 182, 183), (138, 137, 169, 170), (152, 151, 183, 184), (139, 138, 170, 171), (153, 152, 184, 185), (140, 139, 171, 172), (154, 153, 185, 186), (141, 140, 172, 173), (155, 154, 186, 187), (142, 141, 173, 174), (129, 128, 160, 161), (156, 155, 187, 188), (143, 142, 174, 175), (130, 129, 161, 162), (157, 156, 188, 189), (144, 143, 175, 176), (131, 130, 162, 163), (158, 157, 189, 190), (145, 144, 176, 177), (132, 131, 163, 164), (159, 158, 190, 191), (146, 145, 177, 178), (133, 132, 164, 165), (128, 159, 191, 160), (147, 146, 178, 179), (134, 133, 165, 166), (148, 147, 179, 180), (135, 134, 166, 167), (149, 148, 180, 181), (136, 135, 167, 168), (185, 184, 216, 217), (172, 171, 203, 204), (186, 185, 217, 218), (173, 172, 204, 205), (187, 186, 218, 219), (174, 173, 205, 206), (161, 160, 192, 193), (188, 187, 219, 220), (175, 174, 206, 207), (162, 161, 193, 194), (189, 188, 220, 221), (176, 175, 207, 208), (163, 162, 194, 195), (190, 189, 221, 222), (177, 176, 208, 209), (164, 163, 195, 196), (191, 190, 222, 223), (178, 177, 209, 210), (165, 164, 196, 197), (160, 191, 223, 192), (179, 178, 210, 211), (166, 165, 197, 198), (180, 179, 211, 212), (167, 166, 198, 199), (181, 180, 212, 213), (168, 167, 199, 200), (182, 181, 213, 214), (169, 168, 200, 201), (183, 182, 214, 215), (170, 169, 201, 202), (184, 183, 215, 216), (171, 170, 202, 203), (193, 192, 224, 225), (220, 219, 251, 252), (207, 206, 238, 239), (194, 193, 225, 226), (221, 220, 252, 253), (208, 207, 239, 240), (195, 194, 226, 227), (222, 221, 253, 254), (209, 208, 240, 241), (196, 195, 227, 228), (223, 222, 254, 255), (210, 209, 241, 242), (197, 196, 228, 229), (192, 223, 255, 224), (211, 210, 242, 243), (198, 197, 229, 230), (212, 211, 243, 244), (199, 198, 230, 231), (213, 212, 244, 245), (200, 199, 231, 232), (214, 213, 245, 246), (201, 200, 232, 233), (215, 214, 246, 247), (202, 201, 233, 234), (216, 215, 247, 248), (203, 202, 234, 235), (217, 216, 248, 249), (204, 203, 235, 236), (218, 217, 249, 250), (205, 204, 236, 237), (219, 218, 250, 251), (206, 205, 237, 238), (577, 576, 259, 260), (579, 578, 286, 287), (581, 580, 273, 274), (582, 577, 260, 261), (583, 579, 287, 256), (584, 581, 274, 275), (585, 582, 261, 262), (586, 584, 275, 276), (587, 585, 262, 263), (588, 586, 276, 277), (589, 587, 263, 264), (590, 588, 277, 278), (591, 589, 264, 265), (592, 590, 278, 279), (593, 591, 265, 266), (594, 592, 279, 280), (595, 593, 266, 267), (596, 594, 280, 281), (597, 595, 267, 268), (598, 596, 281, 282), (599, 597, 268, 269), (600, 598, 282, 283), (601, 599, 269, 270), (602, 583, 256, 257), (603, 600, 283, 284), (604, 601, 270, 271), (605, 602, 257, 258), (606, 603, 284, 285), (607, 604, 271, 272), (576, 605, 258, 259), (578, 606, 285, 286), (580, 607, 272, 273), (609, 608, 294, 295), (611, 610, 308, 309), (612, 609, 295, 296), (613, 611, 309, 310), (614, 612, 296, 297), (615, 613, 310, 311), (616, 614, 297, 298), (617, 615, 311, 312), (618, 616, 298, 299), (619, 617, 312, 313), (620, 618, 299, 300), (621, 619, 313, 314), (622, 620, 300, 301), (623, 621, 314, 315), (624, 622, 301, 302), (626, 625, 288, 289), (627, 623, 315, 316), (628, 624, 302, 303), (629, 626, 289, 290), (630, 627, 316, 317), (631, 628, 303, 304), (632, 629, 290, 291), (633, 630, 317, 318), (634, 631, 304, 305), (635, 632, 291, 292), (636, 633, 318, 319), (637, 634, 305, 306), (638, 635, 292, 293), (625, 636, 319, 288), (639, 637, 306, 307), (608, 638, 293, 294), (610, 639, 307, 308), (298, 297, 329, 330), (312, 311, 343, 344), (299, 298, 330, 331), (313, 312, 344, 345), (300, 299, 331, 332), (314, 313, 345, 346), (301, 300, 332, 333), (315, 314, 346, 347), (302, 301, 333, 334), (289, 288, 320, 321), (316, 315, 347, 348), (303, 302, 334, 335), (290, 289, 321, 322), (317, 316, 348, 349), (304, 303, 335, 336), (291, 290, 322, 323), (318, 317, 349, 350), (305, 304, 336, 337), (292, 291, 323, 324), (319, 318, 350, 351), (306, 305, 337, 338), (293, 292, 324, 325), (288, 319, 351, 320), (307, 306, 338, 339), (294, 293, 325, 326), (308, 307, 339, 340), (295, 294, 326, 327), (309, 308, 340, 341), (296, 295, 327, 328), (310, 309, 341, 342), (297, 296, 328, 329), (311, 310, 342, 343), (673, 672, 364, 365), (675, 674, 378, 379), (676, 673, 365, 366), (678, 677, 352, 353), (679, 675, 379, 380), (680, 676, 366, 367), (681, 678, 353, 354), (682, 679, 380, 381), (683, 680, 367, 368), (684, 681, 354, 355), (685, 682, 381, 382), (686, 683, 368, 369), (687, 684, 355, 356), (688, 685, 382, 383), (689, 686, 369, 370), (690, 687, 356, 357), (677, 688, 383, 352), (691, 689, 370, 371), (692, 690, 357, 358), (693, 691, 371, 372), (694, 692, 358, 359), (695, 693, 372, 373), (696, 694, 359, 360), (697, 695, 373, 374), (698, 696, 360, 361), (699, 697, 374, 375), (700, 698, 361, 362), (701, 699, 375, 376), (702, 700, 362, 363), (703, 701, 376, 377), (672, 702, 363, 364), (674, 703, 377, 378), (641, 640, 399, 400), (643, 642, 386, 387), (645, 644, 413, 414), (646, 641, 400, 401), (647, 643, 387, 388), (648, 645, 414, 415), (649, 646, 401, 402), (650, 647, 388, 389), (651, 648, 415, 384), (652, 649, 402, 403), (653, 650, 389, 390), (654, 652, 403, 404), (655, 653, 390, 391), (656, 654, 404, 405), (657, 655, 391, 392), (658, 656, 405, 406), (659, 657, 392, 393), (660, 658, 406, 407), (661, 659, 393, 394), (662, 660, 407, 408), (663, 661, 394, 395), (664, 662, 408, 409), (665, 663, 395, 396), (666, 664, 409, 410), (667, 665, 396, 397), (668, 666, 410, 411), (669, 667, 397, 398), (670, 651, 384, 385), (671, 668, 411, 412), (640, 669, 398, 399), (642, 670, 385, 386), (644, 671, 412, 413), (4, 5, 421, 420), (31, 0, 416, 447), (18, 19, 435, 434), (5, 6, 422, 421), (19, 20, 436, 435), (6, 7, 423, 422), (20, 21, 437, 436), (7, 8, 424, 423), (21, 22, 438, 437), (8, 9, 425, 424), (22, 23, 439, 438), (9, 10, 426, 425), (23, 24, 440, 439), (10, 11, 427, 426), (24, 25, 441, 440), (11, 12, 428, 427), (25, 26, 442, 441), (12, 13, 429, 428), (26, 27, 443, 442), (13, 14, 430, 429), (0, 1, 417, 416), (27, 28, 444, 443), (14, 15, 431, 430), (1, 2, 418, 417), (28, 29, 445, 444), (15, 16, 432, 431), (2, 3, 419, 418), (29, 30, 446, 445), (16, 17, 433, 432), (3, 4, 420, 419), (30, 31, 447, 446), (17, 18, 434, 433), (424, 425, 457, 456), (438, 439, 471, 470), (425, 426, 458, 457), (439, 440, 472, 471), (426, 427, 459, 458), (440, 441, 473, 472), (427, 428, 460, 459), (441, 442, 474, 473), (428, 429, 461, 460), (442, 443, 475, 474), (429, 430, 462, 461), (416, 417, 449, 448), (443, 444, 476, 475), (430, 431, 463, 462), (417, 418, 450, 449), (444, 445, 477, 476), (431, 432, 464, 463), (418, 419, 451, 450), (445, 446, 478, 477), (432, 433, 465, 464), (419, 420, 452, 451), (446, 447, 479, 478), (433, 434, 466, 465), (420, 421, 453, 452), (447, 416, 448, 479), (434, 435, 467, 466), (421, 422, 454, 453), (435, 436, 468, 467), (422, 423, 455, 454), (436, 437, 469, 468), (423, 424, 456, 455), (437, 438, 470, 469), (459, 460, 492, 491), (473, 474, 506, 505), (460, 461, 493, 492), (474, 475, 507, 506), (461, 462, 494, 493), (448, 449, 481, 480), (475, 476, 508, 507), (462, 463, 495, 494), (449, 450, 482, 481), (476, 477, 509, 508), (463, 464, 496, 495), (450, 451, 483, 482), (477, 478, 510, 509), (464, 465, 497, 496), (451, 452, 484, 483), (478, 479, 511, 510), (465, 466, 498, 497), (452, 453, 485, 484), (479, 448, 480, 511), (466, 467, 499, 498), (453, 454, 486, 485), (467, 468, 500, 499), (454, 455, 487, 486), (468, 469, 501, 500), (455, 456, 488, 487), (469, 470, 502, 501), (456, 457, 489, 488), (470, 471, 503, 502), (457, 458, 490, 489), (471, 472, 504, 503), (458, 459, 491, 490), (472, 473, 505, 504), (494, 495, 527, 526), (481, 482, 514, 513), (508, 509, 541, 540), (495, 496, 528, 527), (482, 483, 515, 514), (509, 510, 542, 541), (496, 497, 529, 528), (483, 484, 516, 515), (510, 511, 543, 542), (497, 498, 530, 529), (484, 485, 517, 516), (511, 480, 512, 543), (498, 499, 531, 530), (485, 486, 518, 517), (499, 500, 532, 531), (486, 487, 519, 518), (500, 501, 533, 532), (487, 488, 520, 519), (501, 502, 534, 533), (488, 489, 521, 520), (502, 503, 535, 534), (489, 490, 522, 521), (503, 504, 536, 535), (490, 491, 523, 522), (504, 505, 537, 536), (491, 492, 524, 523), (505, 506, 538, 537), (492, 493, 525, 524), (506, 507, 539, 538), (493, 494, 526, 525), (480, 481, 513, 512), (507, 508, 540, 539), (529, 530, 562, 561), (516, 517, 549, 548), (543, 512, 544, 575), (530, 531, 563, 562), (517, 518, 550, 549), (531, 532, 564, 563), (518, 519, 551, 550), (532, 533, 565, 564), (519, 520, 552, 551), (533, 534, 566, 565), (520, 521, 553, 552), (534, 535, 567, 566), (521, 522, 554, 553), (535, 536, 568, 567), (522, 523, 555, 554), (536, 537, 569, 568), (523, 524, 556, 555), (537, 538, 570, 569), (524, 525, 557, 556), (538, 539, 571, 570), (525, 526, 558, 557), (512, 513, 545, 544), (539, 540, 572, 571), (526, 527, 559, 558), (513, 514, 546, 545), (540, 541, 573, 572), (527, 528, 560, 559), (514, 515, 547, 546), (541, 542, 574, 573), (528, 529, 561, 560), (515, 516, 548, 547), (542, 543, 575, 574), (545, 546, 547, 548, 549, 550, 551, 552, 553, 554, 555, 556, 557, 558, 559, 560, 561, 562, 563, 564, 565, 566, 567, 568, 569, 570, 571, 572, 573, 574, 575, 544), (241, 240, 607, 580), (254, 253, 606, 578), (227, 226, 605, 576), (240, 239, 604, 607), (253, 252, 603, 606), (226, 225, 602, 605), (239, 238, 601, 604), (252, 251, 600, 603), (225, 224, 583, 602), (238, 237, 599, 601), (251, 250, 598, 600), (237, 236, 597, 599), (250, 249, 596, 598), (236, 235, 595, 597), (249, 248, 594, 596), (235, 234, 593, 595), (248, 247, 592, 594), (234, 233, 591, 593), (247, 246, 590, 592), (233, 232, 589, 591), (246, 245, 588, 590), (232, 231, 587, 589), (245, 244, 586, 588), (231, 230, 585, 587), (244, 243, 584, 586), (230, 229, 582, 585), (243, 242, 581, 584), (224, 255, 579, 583), (229, 228, 577, 582), (242, 241, 580, 581), (255, 254, 578, 579), (228, 227, 576, 577), (276, 275, 639, 610), (262, 261, 638, 608), (275, 274, 637, 639), (256, 287, 636, 625), (261, 260, 635, 638), (274, 273, 634, 637), (287, 286, 633, 636), (260, 259, 632, 635), (273, 272, 631, 634), (286, 285, 630, 633), (259, 258, 629, 632), (272, 271, 628, 631), (285, 284, 627, 630), (258, 257, 626, 629), (271, 270, 624, 628), (284, 283, 623, 627), (257, 256, 625, 626), (270, 269, 622, 624), (283, 282, 621, 623), (269, 268, 620, 622), (282, 281, 619, 621), (268, 267, 618, 620), (281, 280, 617, 619), (267, 266, 616, 618), (280, 279, 615, 617), (266, 265, 614, 616), (279, 278, 613, 615), (265, 264, 612, 614), (278, 277, 611, 613), (264, 263, 609, 612), (277, 276, 610, 611), (263, 262, 608, 609), (381, 380, 671, 644), (354, 353, 670, 642), (367, 366, 669, 640), (380, 379, 668, 671), (353, 352, 651, 670), (366, 365, 667, 669), (379, 378, 666, 668), (365, 364, 665, 667), (378, 377, 664, 666), (364, 363, 663, 665), (377, 376, 662, 664), (363, 362, 661, 663), (376, 375, 660, 662), (362, 361, 659, 661), (375, 374, 658, 660), (361, 360, 657, 659), (374, 373, 656, 658), (360, 359, 655, 657), (373, 372, 654, 656), (359, 358, 653, 655), (372, 371, 652, 654), (358, 357, 650, 653), (371, 370, 649, 652), (352, 383, 648, 651), (357, 356, 647, 650), (370, 369, 646, 649), (383, 382, 645, 648), (356, 355, 643, 647), (369, 368, 641, 646), (382, 381, 644, 645), (355, 354, 642, 643), (368, 367, 640, 641), (346, 345, 703, 674), (332, 331, 702, 672), (345, 344, 701, 703), (331, 330, 700, 702), (344, 343, 699, 701), (330, 329, 698, 700), (343, 342, 697, 699), (329, 328, 696, 698), (342, 341, 695, 697), (328, 327, 694, 696), (341, 340, 693, 695), (327, 326, 692, 694), (340, 339, 691, 693), (326, 325, 690, 692), (339, 338, 689, 691), (320, 351, 688, 677), (325, 324, 687, 690), (338, 337, 686, 689), (351, 350, 685, 688), (324, 323, 684, 687), (337, 336, 683, 686), (350, 349, 682, 685), (323, 322, 681, 684), (336, 335, 680, 683), (349, 348, 679, 682), (322, 321, 678, 681), (335, 334, 676, 680), (348, 347, 675, 679), (321, 320, 677, 678), (334, 333, 673, 676), (347, 346, 674, 675), (333, 332, 672, 673), (9, 8, 735, 706), (22, 21, 734, 704), (8, 7, 733, 735), (21, 20, 732, 734), (7, 6, 731, 733), (20, 19, 730, 732), (6, 5, 729, 731), (19, 18, 728, 730), (0, 31, 727, 716), (5, 4, 726, 729), (18, 17, 725, 728), (31, 30, 724, 727), (4, 3, 723, 726), (17, 16, 722, 725), (30, 29, 721, 724), (3, 2, 720, 723), (16, 15, 719, 722), (29, 28, 718, 721), (2, 1, 717, 720), (15, 14, 715, 719), (28, 27, 714, 718), (1, 0, 716, 717), (14, 13, 713, 715), (27, 26, 712, 714), (13, 12, 711, 713), (26, 25, 710, 712), (12, 11, 709, 711), (25, 24, 708, 710), (11, 10, 707, 709), (24, 23, 705, 708), (10, 9, 706, 707), (23, 22, 704, 705)])
me_circle_002.polygons.foreach_set('use_smooth', [True] * 705)
_uv = me_circle_002.uv_layers.new(name='UVMap')
_uv.uv.foreach_set('vector', [0.0, 0.0, 0.0, 0.0, 0.0, 0.0, 0.0, 0.0, 0.0, 0.0, 0.0, 0.0, 0.0, 0.0, 0.0, 0.0, 0.0, 0.0, 0.0, 0.0, 0.0, 0.0, 0.0, 0.0, 0.0, 0.0, 0.0, 0.0, 0.0, 0.0, 0.0, 0.0, 0.0, 0.0, 0.0, 0.0, 0.0, 0.0, 0.0, 0.0, 0.0, 0.0, 0.0, 0.0, 0.0, 0.0, 0.0, 0.0, 0.0, 0.0, 0.0, 0.0, 0.0, 0.0, 0.0, 0.0, 0.0, 0.0, 0.0, 0.0, 0.0, 0.0, 0.0, 0.0, 0.0, 0.0, 0.0, 0.0, 0.0, 0.0, 0.0, 0.0, 0.0, 0.0, 0.0, 0.0, 0.0, 0.0, 0.0, 0.0, 0.0, 0.0, 0.0, 0.0, 0.0, 0.0, 0.0, 0.0, 0.0, 0.0, 0.0, 0.0, 0.0, 0.0, 0.0, 0.0, 0.0, 0.0, 0.0, 0.0, 0.0, 0.0, 0.0, 0.0, 0.0, 0.0, 0.0, 0.0, 0.0, 0.0, 0.0, 0.0, 0.0, 0.0, 0.0, 0.0, 0.0, 0.0, 0.0, 0.0, 0.0, 0.0, 0.0, 0.0, 0.0, 0.0, 0.0, 0.0, 0.0, 0.0, 0.0, 0.0, 0.0, 0.0, 0.0, 0.0, 0.0, 0.0, 0.0, 0.0, 0.0, 0.0, 0.0, 0.0, 0.0, 0.0, 0.0, 0.0, 0.0, 0.0, 0.0, 0.0, 0.0, 0.0, 0.0, 0.0, 0.0, 0.0, 0.0, 0.0, 0.0, 0.0, 0.0, 0.0, 0.0, 0.0, 0.0, 0.0, 0.0, 0.0, 0.0, 0.0, 0.0, 0.0, 0.0, 0.0, 0.0, 0.0, 0.0, 0.0, 0.0, 0.0, 0.0, 0.0, 0.0, 0.0, 0.0, 0.0, 0.0, 0.0, 0.0, 0.0, 0.0, 0.0, 0.0, 0.0, 0.0, 0.0, 0.0, 0.0, 0.0, 0.0, 0.0, 0.0, 0.0, 0.0, 0.0, 0.0, 0.0, 0.0, 0.0, 0.0, 0.0, 0.0, 0.0, 0.0, 0.0, 0.0, 0.0, 0.0, 0.0, 0.0, 0.0, 0.0, 0.0, 0.0, 0.0, 0.0, 0.0, 0.0, 0.0, 0.0, 0.0, 0.0, 0.0, 0.0, 0.0, 0.0, 0.0, 0.0, 0.0, 0.0, 0.0, 0.0, 0.0, 0.0, 0.0, 0.0, 0.0, 0.0, 0.0, 0.0, 0.0, 0.0, 0.0, 0.0, 0.0, 0.0, 0.0, 0.0, 0.0, 0.0, 0.0, 0.0, 0.0, 0.0, 0.0, 0.0, 0.0, 0.0, 0.0, 0.0, 0.0, 0.0, 0.0, 0.0, 0.0, 0.0, 0.0, 0.0, 0.0, 0.0, 0.0, 0.0, 0.0, 0.0, 0.0, 0.0, 0.0, 0.0, 0.0, 0.0, 0.0, 0.0, 0.0, 0.0, 0.0, 0.0, 0.0, 0.0, 0.0, 0.0, 0.0, 0.0, 0.0, 0.0, 0.0, 0.0, 0.0, 0.0, 0.0, 0.0, 0.0, 0.0, 0.0, 0.0, 0.0, 0.0, 0.0, 0.0, 0.0, 0.0, 0.0, 0.0, 0.0, 0.0, 0.0, 0.0, 0.0, 0.0, 0.0, 0.0, 0.0, 0.0, 0.0, 0.0, 0.0, 0.0, 0.0, 0.0, 0.0, 0.0, 0.0, 0.0, 0.0, 0.0, 0.0, 0.0, 0.0, 0.0, 0.0, 0.0, 0.0, 0.0, 0.0, 0.0, 0.0, 0.0, 0.0, 0.0, 0.0, 0.0, 0.0, 0.0, 0.0, 0.0, 0.0, 0.0, 0.0, 0.0, 0.0, 0.0, 0.0, 0.0, 0.0, 0.0, 0.0, 0.0, 0.0, 0.0, 0.0, 0.0, 0.0, 0.0, 0.0, 0.0, 0.0, 0.0, 0.0, 0.0, 0.0, 0.0, 0.0, 0.0, 0.0, 0.0, 0.0, 0.0, 0.0, 0.0, 0.0, 0.0, 0.0, 0.0, 0.0, 0.0, 0.0, 0.0, 0.0, 0.0, 0.0, 0.0, 0.0, 0.0, 0.0, 0.0, 0.0, 0.0, 0.0, 0.0, 0.0, 0.0, 0.0, 0.0, 0.0, 0.0, 0.0, 0.0, 0.0, 0.0, 0.0, 0.0, 0.0, 0.0, 0.0, 0.0, 0.0, 0.0, 0.0, 0.0, 0.0, 0.0, 0.0, 0.0, 0.0, 0.0, 0.0, 0.0, 0.0, 0.0, 0.0, 0.0, 0.0, 0.0, 0.0, 0.0, 0.0, 0.0, 0.0, 0.0, 0.0, 0.0, 0.0, 0.0, 0.0, 0.0, 0.0, 0.0, 0.0, 0.0, 0.0, 0.0, 0.0, 0.0, 0.0, 0.0, 0.0, 0.0, 0.0, 0.0, 0.0, 0.0, 0.0, 0.0, 0.0, 0.0, 0.0, 0.0, 0.0, 0.0, 0.0, 0.0, 0.0, 0.0, 0.0, 0.0, 0.0, 0.0, 0.0, 0.0, 0.0, 0.0, 0.0, 0.0, 0.0, 0.0, 0.0, 0.0, 0.0, 0.0, 0.0, 0.0, 0.0, 0.0, 0.0, 0.0, 0.0, 0.0, 0.0, 0.0, 0.0, 0.0, 0.0, 0.0, 0.0, 0.0, 0.0, 0.0, 0.0, 0.0, 0.0, 0.0, 0.0, 0.0, 0.0, 0.0, 0.0, 0.0, 0.0, 0.0, 0.0, 0.0, 0.0, 0.0, 0.0, 0.0, 0.0, 0.0, 0.0, 0.0, 0.0, 0.0, 0.0, 0.0, 0.0, 0.0, 0.0, 0.0, 0.0, 0.0, 0.0, 0.0, 0.0, 0.0, 0.0, 0.0, 0.0, 0.0, 0.0, 0.0, 0.0, 0.0, 0.0, 0.0, 0.0, 0.0, 0.0, 0.0, 0.0, 0.0, 0.0, 0.0, 0.0, 0.0, 0.0, 0.0, 0.0, 0.0, 0.0, 0.0, 0.0, 0.0, 0.0, 0.0, 0.0, 0.0, 0.0, 0.0, 0.0, 0.0, 0.0, 0.0, 0.0, 0.0, 0.0, 0.0, 0.0, 0.0, 0.0, 0.0, 0.0, 0.0, 0.0, 0.0, 0.0, 0.0, 0.0, 0.0, 0.0, 0.0, 0.0, 0.0, 0.0, 0.0, 0.0, 0.0, 0.0, 0.0, 0.0, 0.0, 0.0, 0.0, 0.0, 0.0, 0.0, 0.0, 0.0, 0.0, 0.0, 0.0, 0.0, 0.0, 0.0, 0.0, 0.0, 0.0, 0.0, 0.0, 0.0, 0.0, 0.0, 0.0, 0.0, 0.0, 0.0, 0.0, 0.0, 0.0, 0.0, 0.0, 0.0, 0.0, 0.0, 0.0, 0.0, 0.0, 0.0, 0.0, 0.0, 0.0, 0.0, 0.0, 0.0, 0.0, 0.0, 0.0, 0.0, 0.0, 0.0, 0.0, 0.0, 0.0, 0.0, 0.0, 0.0, 0.0, 0.0, 0.0, 0.0, 0.0, 0.0, 0.0, 0.0, 0.0, 0.0, 0.0, 0.0, 0.0, 0.0, 0.0, 0.0, 0.0, 0.0, 0.0, 0.0, 0.0, 0.0, 0.0, 0.0, 0.0, 0.0, 0.0, 0.0, 0.0, 0.0, 0.0, 0.0, 0.0, 0.0, 0.0, 0.0, 0.0, 0.0, 0.0, 0.0, 0.0, 0.0, 0.0, 0.0, 0.0, 0.0, 0.0, 0.0, 0.0, 0.0, 0.0, 0.0, 0.0, 0.0, 0.0, 0.0, 0.0, 0.0, 0.0, 0.0, 0.0, 0.0, 0.0, 0.0, 0.0, 0.0, 0.0, 0.0, 0.0, 0.0, 0.0, 0.0, 0.0, 0.0, 0.0, 0.0, 0.0, 0.0, 0.0, 0.0, 0.0, 0.0, 0.0, 0.0, 0.0, 0.0, 0.0, 0.0, 0.0, 0.0, 0.0, 0.0, 0.0, 0.0, 0.0, 0.0, 0.0, 0.0, 0.0, 0.0, 0.0, 0.0, 0.0, 0.0, 0.0, 0.0, 0.0, 0.0, 0.0, 0.0, 0.0, 0.0, 0.0, 0.0, 0.0, 0.0, 0.0, 0.0, 0.0, 0.0, 0.0, 0.0, 0.0, 0.0, 0.0, 0.0, 0.0, 0.0, 0.0, 0.0, 0.0, 0.0, 0.0, 0.0, 0.0, 0.0, 0.0, 0.0, 0.0, 0.0, 0.0, 0.0, 0.0, 0.0, 0.0, 0.0, 0.0, 0.0, 0.0, 0.0, 0.0, 0.0, 0.0, 0.0, 0.0, 0.0, 0.0, 0.0, 0.0, 0.0, 0.0, 0.0, 0.0, 0.0, 0.0, 0.0, 0.0, 0.0, 0.0, 0.0, 0.0, 0.0, 0.0, 0.0, 0.0, 0.0, 0.0, 0.0, 0.0, 0.0, 0.0, 0.0, 0.0, 0.0, 0.0, 0.0, 0.0, 0.0, 0.0, 0.0, 0.0, 0.0, 0.0, 0.0, 0.0, 0.0, 0.0, 0.0, 0.0, 0.0, 0.0, 0.0, 0.0, 0.0, 0.0, 0.0, 0.0, 0.0, 0.0, 0.0, 0.0, 0.0, 0.0, 0.0, 0.0, 0.0, 0.0, 0.0, 0.0, 0.0, 0.0, 0.0, 0.0, 0.0, 0.0, 0.0, 0.0, 0.0, 0.0, 0.0, 0.0, 0.0, 0.0, 0.0, 0.0, 0.0, 0.0, 0.0, 0.0, 0.0, 0.0, 0.0, 0.0, 0.0, 0.0, 0.0, 0.0, 0.0, 0.0, 0.0, 0.0, 0.0, 0.0, 0.0, 0.0, 0.0, 0.0, 0.0, 0.0, 0.0, 0.0, 0.0, 0.0, 0.0, 0.0, 0.0, 0.0, 0.0, 0.0, 0.0, 0.0, 0.0, 0.0, 0.0, 0.0, 0.0, 0.0, 0.0, 0.0, 0.0, 0.0, 0.0, 0.0, 0.0, 0.0, 0.0, 0.0, 0.0, 0.0, 0.0, 0.0, 0.0, 0.0, 0.0, 0.0, 0.0, 0.0, 0.0, 0.0, 0.0, 0.0, 0.0, 0.0, 0.0, 0.0, 0.0, 0.0, 0.0, 0.0, 0.0, 0.0, 0.0, 0.0, 0.0, 0.0, 0.0, 0.0, 0.0, 0.0, 0.0, 0.0, 0.0, 0.0, 0.0, 0.0, 0.0, 0.0, 0.0, 0.0, 0.0, 0.0, 0.0, 0.0, 0.0, 0.0, 0.0, 0.0, 0.0, 0.0, 0.0, 0.0, 0.0, 0.0, 0.0, 0.0, 0.0, 0.0, 0.0, 0.0, 0.0, 0.0, 0.0, 0.0, 0.0, 0.0, 0.0, 0.0, 0.0, 0.0, 0.0, 0.0, 0.0, 0.0, 0.0, 0.0, 0.0, 0.0, 0.0, 0.0, 0.0, 0.0, 0.0, 0.0, 0.0, 0.0, 0.0, 0.0, 0.0, 0.0, 0.0, 0.0, 0.0, 0.0, 0.0, 0.0, 0.0, 0.0, 0.0, 0.0, 0.0, 0.0, 0.0, 0.0, 0.0, 0.0, 0.0, 0.0, 0.0, 0.0, 0.0, 0.0, 0.0, 0.0, 0.0, 0.0, 0.0, 0.0, 0.0, 0.0, 0.0, 0.0, 0.0, 0.0, 0.0, 0.0, 0.0, 0.0, 0.0, 0.0, 0.0, 0.0, 0.0, 0.0, 0.0, 0.0, 0.0, 0.0, 0.0, 0.0, 0.0, 0.0, 0.0, 0.0, 0.0, 0.0, 0.0, 0.0, 0.0, 0.0, 0.0, 0.0, 0.0, 0.0, 0.0, 0.0, 0.0, 0.0, 0.0, 0.0, 0.0, 0.0, 0.0, 0.0, 0.0, 0.0, 0.0, 0.0, 0.0, 0.0, 0.0, 0.0, 0.0, 0.0, 0.0, 0.0, 0.0, 0.0, 0.0, 0.0, 0.0, 0.0, 0.0, 0.0, 0.0, 0.0, 0.0, 0.0, 0.0, 0.0, 0.0, 0.0, 0.0, 0.0, 0.0, 0.0, 0.0, 0.0, 0.0, 0.0, 0.0, 0.0, 0.0, 0.0, 0.0, 0.0, 0.0, 0.0, 0.0, 0.0, 0.0, 0.0, 0.0, 0.0, 0.0, 0.0, 0.0, 0.0, 0.0, 0.0, 0.0, 0.0, 0.0, 0.0, 0.0, 0.0, 0.0, 0.0, 0.0, 0.0, 0.0, 0.0, 0.0, 0.0, 0.0, 0.0, 0.0, 0.0, 0.0, 0.0, 0.0, 0.0, 0.0, 0.0, 0.0, 0.0, 0.0, 0.0, 0.0, 0.0, 0.0, 0.0, 0.0, 0.0, 0.0, 0.0, 0.0, 0.0, 0.0, 0.0, 0.0, 0.0, 0.0, 0.0, 0.0, 0.0, 0.0, 0.0, 0.0, 0.0, 0.0, 0.0, 0.0, 0.0, 0.0, 0.0, 0.0, 0.0, 0.0, 0.0, 0.0, 0.0, 0.0, 0.0, 0.0, 0.0, 0.0, 0.0, 0.0, 0.0, 0.0, 0.0, 0.0, 0.0, 0.0, 0.0, 0.0, 0.0, 0.0, 0.0, 0.0, 0.0, 0.0, 0.0, 0.0, 0.0, 0.0, 0.0, 0.0, 0.0, 0.0, 0.0, 0.0, 0.0, 0.0, 0.0, 0.0, 0.0, 0.0, 0.0, 0.0, 0.0, 0.0, 0.0, 0.0, 0.0, 0.0, 0.0, 0.0, 0.0, 0.0, 0.0, 0.0, 0.0, 0.0, 0.0, 0.0, 0.0, 0.0, 0.0, 0.0, 0.0, 0.0, 0.0, 0.0, 0.0, 0.0, 0.0, 0.0, 0.0, 0.0, 0.0, 0.0, 0.0, 0.0, 0.0, 0.0, 0.0, 0.0, 0.0, 0.0, 0.0, 0.0, 0.0, 0.0, 0.0, 0.0, 0.0, 0.0, 0.0, 0.0, 0.0, 0.0, 0.0, 0.0, 0.0, 0.0, 0.0, 0.0, 0.0, 0.0, 0.0, 0.0, 0.0, 0.0, 0.0, 0.0, 0.0, 0.0, 0.0, 0.0, 0.0, 0.0, 0.0, 0.0, 0.0, 0.0, 0.0, 0.0, 0.0, 0.0, 0.0, 0.0, 0.0, 0.0, 0.0, 0.0, 0.0, 0.0, 0.0, 0.0, 0.0, 0.0, 0.0, 0.0, 0.0, 0.0, 0.0, 0.0, 0.0, 0.0, 0.0, 0.0, 0.0, 0.0, 0.0, 0.0, 0.0, 0.0, 0.0, 0.0, 0.0, 0.0, 0.0, 0.0, 0.0, 0.0, 0.0, 0.0, 0.0, 0.0, 0.0, 0.0, 0.0, 0.0, 0.0, 0.0, 0.0, 0.0, 0.0, 0.0, 0.0, 0.0, 0.0, 0.0, 0.0, 0.0, 0.0, 0.0, 0.0, 0.0, 0.0, 0.0, 0.0, 0.0, 0.0, 0.0, 0.0, 0.0, 0.0, 0.0, 0.0, 0.0, 0.0, 0.0, 0.0, 0.0, 0.0, 0.0, 0.0, 0.0, 0.0, 0.0, 0.0, 0.0, 0.0, 0.0, 0.0, 0.0, 0.0, 0.0, 0.0, 0.0, 0.0, 0.0, 0.0, 0.0, 0.0, 0.0, 0.0, 0.0, 0.0, 0.0, 0.0, 0.0, 0.0, 0.0, 0.0, 0.0, 0.0, 0.0, 0.0, 0.0, 0.0, 0.0, 0.0, 0.0, 0.0, 0.0, 0.0, 0.0, 0.0, 0.0, 0.0, 0.0, 0.0, 0.0, 0.0, 0.0, 0.0, 0.0, 0.0, 0.0, 0.0, 0.0, 0.0, 0.0, 0.0, 0.0, 0.0, 0.0, 0.0, 0.0, 0.0, 0.0, 0.0, 0.0, 0.0, 0.0, 0.0, 0.0, 0.0, 0.0, 0.0, 0.0, 0.0, 0.0, 0.0, 0.0, 0.0, 0.0, 0.0, 0.0, 0.0, 0.0, 0.0, 0.0, 0.0, 0.0, 0.0, 0.0, 0.0, 0.0, 0.0, 0.0, 0.0, 0.0, 0.0, 0.0, 0.0, 0.0, 0.0, 0.0, 0.0, 0.0, 0.0, 0.0, 0.0, 0.0, 0.0, 0.0, 0.0, 0.0, 0.0, 0.0, 0.0, 0.0, 0.0, 0.0, 0.0, 0.0, 0.0, 0.0, 0.0, 0.0, 0.0, 0.0, 0.0, 0.0, 0.0, 0.0, 0.0, 0.0, 0.0, 0.0, 0.0, 0.0, 0.0, 0.0, 0.0, 0.0, 0.0, 0.0, 0.0, 0.0, 0.0, 0.0, 0.0, 0.0, 0.0, 0.0, 0.0, 0.0, 0.0, 0.0, 0.0, 0.0, 0.0, 0.0, 0.0, 0.0, 0.0, 0.0, 0.0, 0.0, 0.0, 0.0, 0.0, 0.0, 0.0, 0.0, 0.0, 0.0, 0.0, 0.0, 0.0, 0.0, 0.0, 0.0, 0.0, 0.0, 0.0, 0.0, 0.0, 0.0, 0.0, 0.0, 0.0, 0.0, 0.0, 0.0, 0.0, 0.0, 0.0, 0.0, 0.0, 0.0, 0.0, 0.0, 0.0, 0.0, 0.0, 0.0, 0.0, 0.0, 0.0, 0.0, 0.0, 0.0, 0.0, 0.0, 0.0, 0.0, 0.0, 0.0, 0.0, 0.0, 0.0, 0.0, 0.0, 0.0, 0.0, 0.0, 0.0, 0.0, 0.0, 0.0, 0.0, 0.0, 0.0, 0.0, 0.0, 0.0, 0.0, 0.0, 0.0, 0.0, 0.0, 0.0, 0.0, 0.0, 0.0, 0.0, 0.0, 0.0, 0.0, 0.0, 0.0, 0.0, 0.0, 0.0, 0.0, 0.0, 0.0, 0.0, 0.0, 0.0, 0.0, 0.0, 0.0, 0.0, 0.0, 0.0, 0.0, 0.0, 0.0, 0.0, 0.0, 0.0, 0.0, 0.0, 0.0, 0.0, 0.0, 0.0, 0.0, 0.0, 0.0, 0.0, 0.0, 0.0, 0.0, 0.0, 0.0, 0.0, 0.0, 0.0, 0.0, 0.0, 0.0, 0.0, 0.0, 0.0, 0.0, 0.0, 0.0, 0.0, 0.0, 0.0, 0.0, 0.0, 0.0, 0.0, 0.0, 0.0, 0.0, 0.0, 0.0, 0.0, 0.0, 0.0, 0.0, 0.0, 0.0, 0.0, 0.0, 0.0, 0.0, 0.0, 0.0, 0.0, 0.0, 0.0, 0.0, 0.0, 0.0, 0.0, 0.0, 0.0, 0.0, 0.0, 0.0, 0.0, 0.0, 0.0, 0.0, 0.0, 0.0, 0.0, 0.0, 0.0, 0.0, 0.0, 0.0, 0.0, 0.0, 0.0, 0.0, 0.0, 0.0, 0.0, 0.0, 0.0, 0.0, 0.0, 0.0, 0.0, 0.0, 0.0, 0.0, 0.0, 0.0, 0.0, 0.0, 0.0, 0.0, 0.0, 0.0, 0.0, 0.0, 0.0, 0.0, 0.0, 0.0, 0.0, 0.0, 0.0, 0.0, 0.0, 0.0, 0.0, 0.0, 0.0, 0.0, 0.0, 0.0, 0.0, 0.0, 0.0, 0.0, 0.0, 0.0, 0.0, 0.0, 0.0, 0.0, 0.0, 0.0, 0.0, 0.0, 0.0, 0.0, 0.0, 0.0, 0.0, 0.0, 0.0, 0.0, 0.0, 0.0, 0.0, 0.0, 0.0, 0.0, 0.0, 0.0, 0.0, 0.0, 0.0, 0.0, 0.0, 0.0, 0.0, 0.0, 0.0, 0.0, 0.0, 0.0, 0.0, 0.0, 0.0, 0.0, 0.0, 0.0, 0.0, 0.0, 0.0, 0.0, 0.0, 0.0, 0.0, 0.0, 0.0, 0.0, 0.0, 0.0, 0.0, 0.0, 0.0, 0.0, 0.0, 0.0, 0.0, 0.0, 0.0, 0.0, 0.0, 0.0, 0.0, 0.0, 0.0, 0.0, 0.0, 0.0, 0.0, 0.0, 0.0, 0.0, 0.0, 0.0, 0.0, 0.0, 0.0, 0.0, 0.0, 0.0, 0.0, 0.0, 0.0, 0.0, 0.0, 0.0, 0.0, 0.0, 0.0, 0.0, 0.0, 0.0, 0.0, 0.0, 0.0, 0.0, 0.0, 0.0, 0.0, 0.0, 0.0, 0.0, 0.0, 0.0, 0.0, 0.0, 0.0, 0.0, 0.0, 0.0, 0.0, 0.0, 0.0, 0.0, 0.0, 0.0, 0.0, 0.0, 0.0, 0.0, 0.0, 0.0, 0.0, 0.0, 0.0, 0.0, 0.0, 0.0, 0.0, 0.0, 0.0, 0.0, 0.0, 0.0, 0.0, 0.0, 0.0, 0.0, 0.0, 0.0, 0.0, 0.0, 0.0, 0.0, 0.0, 0.0, 0.0, 0.0, 0.0, 0.0, 0.0, 0.0, 0.0, 0.0, 0.0, 0.0, 0.0, 0.0, 0.0, 0.0, 0.0, 0.0, 0.0, 0.0, 0.0, 0.0, 0.0, 0.0, 0.0, 0.0, 0.0, 0.0, 0.0, 0.0, 0.0, 0.0, 0.0, 0.0, 0.0, 0.0, 0.0, 0.0, 0.0, 0.0, 0.0, 0.0, 0.0, 0.0, 0.0, 0.0, 0.0, 0.0, 0.0, 0.0, 0.0, 0.0, 0.0, 0.0, 0.0, 0.0, 0.0, 0.0, 0.0, 0.0, 0.0, 0.0, 0.0, 0.0, 0.0, 0.0, 0.0, 0.0, 0.0, 0.0, 0.0, 0.0, 0.0, 0.0, 0.0, 0.0, 0.0, 0.0, 0.0, 0.0, 0.0, 0.0, 0.0, 0.0, 0.0, 0.0, 0.0, 0.0, 0.0, 0.0, 0.0, 0.0, 0.0, 0.0, 0.0, 0.0, 0.0, 0.0, 0.0, 0.0, 0.0, 0.0, 0.0, 0.0, 0.0, 0.0, 0.0, 0.0, 0.0, 0.0, 0.0, 0.0, 0.0, 0.0, 0.0, 0.0, 0.0, 0.0, 0.0, 0.0, 0.0, 0.0, 0.0, 0.0, 0.0, 0.0, 0.0, 0.0, 0.0, 0.0, 0.0, 0.0, 0.0, 0.0, 0.0, 0.0, 0.0, 0.0, 0.0, 0.0, 0.0, 0.0, 0.0, 0.0, 0.0, 0.0, 0.0, 0.0, 0.0, 0.0, 0.0, 0.0, 0.0, 0.0, 0.0, 0.0, 0.0, 0.0, 0.0, 0.0, 0.0, 0.0, 0.0, 0.0, 0.0, 0.0, 0.0, 0.0, 0.0, 0.0, 0.0, 0.0, 0.0, 0.0, 0.0, 0.0, 0.0, 0.0, 0.0, 0.0, 0.0, 0.0, 0.0, 0.0, 0.0, 0.0, 0.0, 0.0, 0.0, 0.0, 0.0, 0.0, 0.0, 0.0, 0.0, 0.0, 0.0, 0.0, 0.0, 0.0, 0.0, 0.0, 0.0, 0.0, 0.0, 0.0, 0.0, 0.0, 0.0, 0.0, 0.0, 0.0, 0.0, 0.0, 0.0, 0.0, 0.0, 0.0, 0.0, 0.0, 0.0, 0.0, 0.0, 0.0, 0.0, 0.0, 0.0, 0.0, 0.0, 0.0, 0.0, 0.0, 0.0, 0.0, 0.0, 0.0, 0.0, 0.0, 0.0, 0.0, 0.0, 0.0, 0.0, 0.0, 0.0, 0.0, 0.0, 0.0, 0.0, 0.0, 0.0, 0.0, 0.0, 0.0, 0.0, 0.0, 0.0, 0.0, 0.0, 0.0, 0.0, 0.0, 0.0, 0.0, 0.0, 0.0, 0.0, 0.0, 0.0, 0.0, 0.0, 0.0, 0.0, 0.0, 0.0, 0.0, 0.0, 0.0, 0.0, 0.0, 0.0, 0.0, 0.0, 0.0, 0.0, 0.0, 0.0, 0.0, 0.0, 0.0, 0.0, 0.0, 0.0, 0.0, 0.0, 0.0, 0.0, 0.0, 0.0, 0.0, 0.0, 0.0, 0.0, 0.0, 0.0, 0.0, 0.0, 0.0, 0.0, 0.0, 0.0, 0.0, 0.0, 0.0, 0.0, 0.0, 0.0, 0.0, 0.0, 0.0, 0.0, 0.0, 0.0, 0.0, 0.0, 0.0, 0.0, 0.0, 0.0, 0.0, 0.0, 0.0, 0.0, 0.0, 0.0, 0.0, 0.0, 0.0, 0.0, 0.0, 0.0, 0.0, 0.0, 0.0, 0.0, 0.0, 0.0, 0.0, 0.0, 0.0, 0.0, 0.0, 0.0, 0.0, 0.0, 0.0, 0.0, 0.0, 0.0, 0.0, 0.0, 0.0, 0.0, 0.0, 0.0, 0.0, 0.0, 0.0, 0.0, 0.0, 0.0, 0.0, 0.0, 0.0, 0.0, 0.0, 0.0, 0.0, 0.0, 0.0, 0.0, 0.0, 0.0, 0.0, 0.0, 0.0, 0.0, 0.0, 0.0, 0.0, 0.0, 0.0, 0.0, 0.0, 0.0, 0.0, 0.0, 0.0, 0.0, 0.0, 0.0, 0.0, 0.0, 0.0, 0.0, 0.0, 0.0, 0.0, 0.0, 0.0, 0.0, 0.0, 0.0, 0.0, 0.0, 0.0, 0.0, 0.0, 0.0, 0.0, 0.0, 0.0, 0.0, 0.0, 0.0, 0.0, 0.0, 0.0, 0.0, 0.0, 0.0, 0.0, 0.0, 0.0, 0.0, 0.0, 0.0, 0.0, 0.0, 0.0, 0.0, 0.0, 0.0, 0.0, 0.0, 0.0, 0.0, 0.0, 0.0, 0.0, 0.0, 0.0, 0.0, 0.0, 0.0, 0.0, 0.0, 0.0, 0.0, 0.0, 0.0, 0.0, 0.0, 0.0, 0.0, 0.0, 0.0, 0.0, 0.0, 0.0, 0.0, 0.0, 0.0, 0.0, 0.0, 0.0, 0.0, 0.0, 0.0, 0.0, 0.0, 0.0, 0.0, 0.0, 0.0, 0.0, 0.0, 0.0, 0.0, 0.0, 0.0, 0.0, 0.0, 0.0, 0.0, 0.0, 0.0, 0.0, 0.0, 0.0, 0.0, 0.0, 0.0, 0.0, 0.0, 0.0, 0.0, 0.0, 0.0, 0.0, 0.0, 0.0, 0.0, 0.0, 0.0, 0.0, 0.0, 0.0, 0.0, 0.0, 0.0, 0.0, 0.0, 0.0, 0.0, 0.0, 0.0, 0.0, 0.0, 0.0, 0.0, 0.0, 0.0, 0.0, 0.0, 0.0, 0.0, 0.0, 0.0, 0.0, 0.0, 0.0, 0.0, 0.0, 0.0, 0.0, 0.0, 0.0, 0.0, 0.0, 0.0, 0.0, 0.0, 0.0, 0.0, 0.0, 0.0, 0.0, 0.0, 0.0, 0.0, 0.0, 0.0, 0.0, 0.0, 0.0, 0.0, 0.0, 0.0, 0.0, 0.0, 0.0, 0.0, 0.0, 0.0, 0.0, 0.0, 0.0, 0.0, 0.0, 0.0, 0.0, 0.0, 0.0, 0.0, 0.0, 0.0, 0.0, 0.0, 0.0, 0.0, 0.0, 0.0, 0.0, 0.0, 0.0, 0.0, 0.0, 0.0, 0.0, 0.0, 0.0, 0.0, 0.0, 0.0, 0.0, 0.0, 0.0, 0.0, 0.0, 0.0, 0.0, 0.0, 0.0, 0.0, 0.0, 0.0, 0.0, 0.0, 0.0, 0.0, 0.0, 0.0, 0.0, 0.0, 0.0, 0.0, 0.0, 0.0, 0.0, 0.0, 0.0, 0.0, 0.0, 0.0, 0.0, 0.0, 0.0, 0.0, 0.0, 0.0, 0.0, 0.0, 0.0, 0.0, 0.0, 0.0, 0.0, 0.0, 0.0, 0.0, 0.0, 0.0, 0.0, 0.0, 0.0, 0.0, 0.0, 0.0, 0.0, 0.0, 0.0, 0.0, 0.0, 0.0, 0.0, 0.0, 0.0, 0.0, 0.0, 0.0, 0.0, 0.0, 0.0, 0.0, 0.0, 0.0, 0.0, 0.0, 0.0, 0.0, 0.0, 0.0, 0.0, 0.0, 0.0, 0.0, 0.0, 0.0, 0.0, 0.0, 0.0, 0.0, 0.0, 0.0, 0.0, 0.0, 0.0, 0.0, 0.0, 0.0, 0.0, 0.0, 0.0, 0.0, 0.0, 0.0, 0.0, 0.0, 0.0, 0.0, 0.0, 0.0, 0.0, 0.0, 0.0, 0.0, 0.0, 0.0, 0.0, 0.0, 0.0, 0.0, 0.0, 0.0, 0.0, 0.0, 0.0, 0.0, 0.0, 0.0, 0.0, 0.0, 0.0, 0.0, 0.0, 0.0, 0.0, 0.0, 0.0, 0.0, 0.0, 0.0, 0.0, 0.0, 0.0, 0.0, 0.0, 0.0, 0.0, 0.0, 0.0, 0.0, 0.0, 0.0, 0.0, 0.0, 0.0, 0.0, 0.0, 0.0, 0.0, 0.0, 0.0, 0.0, 0.0, 0.0, 0.0, 0.0, 0.0, 0.0, 0.0, 0.0, 0.0, 0.0, 0.0, 0.0, 0.0, 0.0, 0.0, 0.0, 0.0, 0.0, 0.0, 0.0, 0.0, 0.0, 0.0, 0.0, 0.0, 0.0, 0.0, 0.0, 0.0, 0.0, 0.0, 0.0, 0.0, 0.0, 0.0, 0.0, 0.0, 0.0, 0.0, 0.0, 0.0, 0.0, 0.0, 0.0, 0.0, 0.0, 0.0, 0.0, 0.0, 0.0, 0.0, 0.0, 0.0, 0.0, 0.0, 0.0, 0.0, 0.0, 0.0, 0.0, 0.0, 0.0, 0.0, 0.0, 0.0, 0.0, 0.0, 0.0, 0.0, 0.0, 0.0, 0.0, 0.0, 0.0, 0.0, 0.0, 0.0, 0.0, 0.0, 0.0, 0.0, 0.0, 0.0, 0.0, 0.0, 0.0, 0.0, 0.0, 0.0, 0.0, 0.0, 0.0, 0.0, 0.0, 0.0, 0.0, 0.0, 0.0, 0.0, 0.0, 0.0, 0.0, 0.0, 0.0, 0.0, 0.0, 0.0, 0.0, 0.0, 0.0, 0.0, 0.0, 0.0, 0.0, 0.0, 0.0, 0.0, 0.0, 0.0, 0.0, 0.0, 0.0, 0.0, 0.0, 0.0, 0.0, 0.0, 0.0, 0.0, 0.0, 0.0, 0.0, 0.0, 0.0, 0.0, 0.0, 0.0, 0.0, 0.0, 0.0, 0.0, 0.0, 0.0, 0.0, 0.0, 0.0, 0.0, 0.0, 0.0, 0.0, 0.0, 0.0, 0.0, 0.0, 0.0, 0.0, 0.0, 0.0, 0.0, 0.0, 0.0, 0.0, 0.0, 0.0, 0.0, 0.0, 0.0, 0.0, 0.0, 0.0, 0.0, 0.0, 0.0, 0.0, 0.0, 0.0, 0.0, 0.0, 0.0, 0.0, 0.0, 0.0, 0.0, 0.0, 0.0, 0.0, 0.0, 0.0, 0.0, 0.0, 0.0, 0.0, 0.0, 0.0, 0.0, 0.0, 0.0, 0.0, 0.0, 0.0, 0.0, 0.0, 0.0, 0.0, 0.0, 0.0, 0.0, 0.0, 0.0, 0.0, 0.0, 0.0, 0.0, 0.0, 0.0, 0.0, 0.0, 0.0, 0.0, 0.0, 0.0, 0.0, 0.0, 0.0, 0.0, 0.0, 0.0, 0.0, 0.0, 0.0, 0.0, 0.0, 0.0, 0.0, 0.0, 0.0, 0.0, 0.0, 0.0, 0.0, 0.0, 0.0, 0.0, 0.0, 0.0, 0.0, 0.0, 0.0, 0.0, 0.0, 0.0, 0.0, 0.0, 0.0, 0.0, 0.0, 0.0, 0.0, 0.0, 0.0, 0.0, 0.0, 0.0, 0.0, 0.0, 0.0, 0.0, 0.0, 0.0, 0.0, 0.0, 0.0, 0.0, 0.0, 0.0, 0.0, 0.0, 0.0, 0.0, 0.0, 0.0, 0.0, 0.0, 0.0, 0.0, 0.0, 0.0, 0.0, 0.0, 0.0, 0.0, 0.0, 0.0, 0.0, 0.0, 0.0, 0.0, 0.0, 0.0, 0.0, 0.0, 0.0, 0.0, 0.0, 0.0, 0.0, 0.0, 0.0, 0.0, 0.0, 0.0, 0.0, 0.0, 0.0, 0.0, 0.0, 0.0, 0.0, 0.0, 0.0, 0.0, 0.0, 0.0, 0.0, 0.0, 0.0, 0.0, 0.0, 0.0, 0.0, 0.0, 0.0, 0.0, 0.0, 0.0, 0.0, 0.0, 0.0, 0.0, 0.0, 0.0, 0.0, 0.0, 0.0, 0.0, 0.0, 0.0, 0.0, 0.0, 0.0, 0.0, 0.0, 0.0, 0.0, 0.0, 0.0, 0.0, 0.0, 0.0, 0.0, 0.0, 0.0, 0.0, 0.0, 0.0, 0.0, 0.0, 0.0, 0.0, 0.0, 0.0, 0.0, 0.0, 0.0, 0.0, 0.0, 0.0, 0.0, 0.0, 0.0, 0.0, 0.0, 0.0, 0.0, 0.0, 0.0, 0.0, 0.0, 0.0, 0.0, 0.0, 0.0, 0.0, 0.0, 0.0, 0.0, 0.0, 0.0, 0.0, 0.0, 0.0, 0.0, 0.0, 0.0, 0.0, 0.0, 0.0, 0.0, 0.0, 0.0, 0.0, 0.0, 0.0, 0.0, 0.0, 0.0, 0.0, 0.0, 0.0, 0.0, 0.0, 0.0, 0.0, 0.0, 0.0, 0.0, 0.0, 0.0, 0.0, 0.0, 0.0, 0.0, 0.0, 0.0, 0.0, 0.0, 0.0, 0.0, 0.0, 0.0, 0.0, 0.0, 0.0, 0.0, 0.0, 0.0, 0.0, 0.0, 0.0, 0.0, 0.0, 0.0, 0.0, 0.0, 0.0, 0.0, 0.0, 0.0, 0.0, 0.0, 0.0, 0.0, 0.0, 0.0, 0.0, 0.0, 0.0, 0.0, 0.0, 0.0, 0.0, 0.0, 0.0, 0.0, 0.0, 0.0, 0.0, 0.0, 0.0, 0.0, 0.0, 0.0, 0.0, 0.0, 0.0, 0.0, 0.0, 0.0, 0.0, 0.0, 0.0, 0.0, 0.0, 0.0, 0.0, 0.0, 0.0, 0.0, 0.0, 0.0, 0.0, 0.0, 0.0, 0.0, 0.0, 0.0, 0.0, 0.0, 0.0, 0.0, 0.0, 0.0, 0.0, 0.0, 0.0, 0.0, 0.0, 0.0, 0.0, 0.0, 0.0, 0.0, 0.0, 0.0, 0.0, 0.0, 0.0, 0.0, 0.0, 0.0, 0.0, 0.0, 0.0, 0.0, 0.0, 0.0, 0.0, 0.0, 0.0, 0.0, 0.0, 0.0, 0.0, 0.0, 0.0, 0.0, 0.0, 0.0, 0.0, 0.0, 0.0, 0.0, 0.0, 0.0, 0.0, 0.0, 0.0, 0.0, 0.0, 0.0, 0.0, 0.0, 0.0, 0.0, 0.0, 0.0, 0.0, 0.0, 0.0, 0.0, 0.0, 0.0, 0.0, 0.0, 0.0, 0.0, 0.0, 0.0, 0.0, 0.0, 0.0, 0.0, 0.0, 0.0, 0.0, 0.0, 0.0, 0.0, 0.0, 0.0, 0.0, 0.0, 0.0, 0.0, 0.0, 0.0, 0.0, 0.0, 0.0, 0.0, 0.0, 0.0, 0.0, 0.0, 0.0, 0.0, 0.0, 0.0, 0.0, 0.0, 0.0, 0.0, 0.0, 0.0, 0.0, 0.0, 0.0, 0.0, 0.0, 0.0, 0.0, 0.0, 0.0, 0.0, 0.0, 0.0, 0.0, 0.0, 0.0, 0.0, 0.0, 0.0, 0.0, 0.0, 0.0, 0.0, 0.0, 0.0, 0.0, 0.0, 0.0, 0.0, 0.0, 0.0, 0.0, 0.0, 0.0, 0.0, 0.0, 0.0, 0.0, 0.0, 0.0, 0.0, 0.0, 0.0, 0.0, 0.0, 0.0, 0.0, 0.0, 0.0, 0.0, 0.0, 0.0, 0.0, 0.0, 0.0, 0.0, 0.0, 0.0, 0.0, 0.0, 0.0, 0.0, 0.0, 0.0, 0.0, 0.0, 0.0, 0.0, 0.0, 0.0, 0.0, 0.0, 0.0, 0.0, 0.0, 0.0, 0.0, 0.0, 0.0, 0.0, 0.0, 0.0, 0.0, 0.0, 0.0, 0.0, 0.0, 0.0, 0.0, 0.0, 0.0, 0.0, 0.0, 0.0, 0.0, 0.0, 0.0, 0.0, 0.0, 0.0, 0.0, 0.0, 0.0, 0.0, 0.0, 0.0, 0.0, 0.0, 0.0, 0.0, 0.0, 0.0, 0.0, 0.0, 0.0, 0.0, 0.0, 0.0, 0.0, 0.0, 0.0, 0.0, 0.0, 0.0, 0.0, 0.0, 0.0, 0.0, 0.0, 0.0, 0.0, 0.0, 0.0, 0.0, 0.0, 0.0, 0.0, 0.0, 0.0, 0.0, 0.0, 0.0, 0.0, 0.0, 0.0, 0.0, 0.0, 0.0, 0.0, 0.0, 0.0, 0.0, 0.0, 0.0, 0.0, 0.0, 0.0, 0.0, 0.0, 0.0, 0.0, 0.0, 0.0, 0.0, 0.0, 0.0, 0.0, 0.0, 0.0, 0.0, 0.0, 0.0, 0.0, 0.0, 0.0, 0.0, 0.0, 0.0, 0.0, 0.0, 0.0, 0.0, 0.0, 0.0, 0.0, 0.0, 0.0, 0.0, 0.0, 0.0, 0.0, 0.0, 0.0, 0.0, 0.0, 0.0, 0.0, 0.0, 0.0, 0.0, 0.0, 0.0, 0.0, 0.0, 0.0, 0.0, 0.0, 0.0, 0.0, 0.0, 0.0, 0.0, 0.0, 0.0, 0.0, 0.0, 0.0, 0.0, 0.0, 0.0, 0.0, 0.0, 0.0, 0.0, 0.0, 0.0, 0.0, 0.0, 0.0, 0.0, 0.0, 0.0, 0.0, 0.0, 0.0, 0.0, 0.0, 0.0, 0.0, 0.0, 0.0, 0.0, 0.0, 0.0, 0.0, 0.0, 0.0, 0.0, 0.0, 0.0, 0.0, 0.0, 0.0, 0.0, 0.0, 0.0, 0.0, 0.0, 0.0, 0.0, 0.0, 0.0, 0.0, 0.0, 0.0, 0.0, 0.0, 0.0, 0.0, 0.0, 0.0, 0.0, 0.0, 0.0, 0.0, 0.0, 0.0, 0.0, 0.0, 0.0, 0.0, 0.0, 0.0, 0.0, 0.0, 0.0, 0.0, 0.0, 0.0, 0.0, 0.0, 0.0, 0.0, 0.0, 0.0, 0.0, 0.0, 0.0, 0.0, 0.0, 0.0, 0.0, 0.0, 0.0, 0.0, 0.0, 0.0, 0.0, 0.0, 0.0, 0.0, 0.0, 0.0, 0.0, 0.0, 0.0, 0.0, 0.0, 0.0, 0.0, 0.0, 0.0, 0.0, 0.0, 0.0, 0.0, 0.0, 0.0, 0.0, 0.0, 0.0, 0.0, 0.0, 0.0, 0.0, 0.0, 0.0, 0.0, 0.0, 0.0, 0.0, 0.0, 0.0, 0.0, 0.0, 0.0, 0.0, 0.0, 0.0, 0.0, 0.0, 0.0, 0.0, 0.0, 0.0, 0.0, 0.0, 0.0, 0.0, 0.0, 0.0, 0.0, 0.0, 0.0, 0.0, 0.0, 0.0, 0.0, 0.0, 0.0, 0.0, 0.0, 0.0, 0.0, 0.0, 0.0, 0.0, 0.0, 0.0, 0.0, 0.0, 0.0, 0.0, 0.0, 0.0, 0.0, 0.0, 0.0, 0.0, 0.0, 0.0, 0.0, 0.0, 0.0, 0.0, 0.0, 0.0, 0.0, 0.0, 0.0, 0.0, 0.0, 0.0, 0.0, 0.0, 0.0, 0.0, 0.0, 0.0, 0.0, 0.0, 0.0, 0.0, 0.0, 0.0, 0.0, 0.0, 0.0, 0.0, 0.0, 0.0, 0.0, 0.0, 0.0, 0.0, 0.0, 0.0, 0.0, 0.0, 0.0, 0.0, 0.0, 0.0, 0.0, 0.0, 0.0, 0.0, 0.0, 0.0, 0.0, 0.0, 0.0, 0.0, 0.0, 0.0, 0.0, 0.0, 0.0, 0.0, 0.0, 0.0, 0.0, 0.0, 0.0, 0.0, 0.0, 0.0, 0.0, 0.0, 0.0, 0.0, 0.0, 0.0, 0.0, 0.0, 0.0, 0.0, 0.0, 0.0, 0.0, 0.0, 0.0, 0.0, 0.0, 0.0, 0.0, 0.0, 0.0, 0.0, 0.0, 0.0, 0.0, 0.0, 0.0, 0.0, 0.0, 0.0, 0.0, 0.0, 0.0, 0.0, 0.0, 0.0, 0.0, 0.0, 0.0, 0.0, 0.0, 0.0, 0.0, 0.0, 0.0, 0.0, 0.0, 0.0, 0.0, 0.0, 0.0, 0.0, 0.0, 0.0, 0.0, 0.0, 0.0, 0.0, 0.0, 0.0, 0.0, 0.0, 0.0, 0.0, 0.0, 0.0, 0.0, 0.0, 0.0, 0.0, 0.0, 0.0, 0.0, 0.0, 0.0, 0.0, 0.0, 0.0, 0.0, 0.0, 0.0, 0.0, 0.0, 0.0, 0.0, 0.0, 0.0, 0.0, 0.0, 0.0, 0.0, 0.0, 0.0, 0.0, 0.0, 0.0, 0.0, 0.0, 0.0, 0.0, 0.0, 0.0, 0.0, 0.0, 0.0, 0.0, 0.0, 0.0, 0.0, 0.0, 0.0, 0.0, 0.0, 0.0, 0.0, 0.0, 0.0, 0.0, 0.0, 0.0, 0.0, 0.0, 0.0, 0.0, 0.0, 0.0, 0.0, 0.0, 0.0, 0.0, 0.0, 0.0, 0.0, 0.0, 0.0, 0.0, 0.0, 0.0, 0.0, 0.0, 0.0, 0.0, 0.0, 0.0, 0.0, 0.0, 0.0, 0.0, 0.0, 0.0, 0.0, 0.0, 0.0, 0.0, 0.0, 0.0, 0.0, 0.0, 0.0, 0.0, 0.0, 0.0, 0.0, 0.0, 0.0, 0.0, 0.0, 0.0, 0.0, 0.0, 0.0, 0.0, 0.0, 0.0, 0.0, 0.0, 0.0, 0.0, 0.0, 0.0, 0.0, 0.0, 0.0, 0.0, 0.0, 0.0, 0.0, 0.0, 0.0, 0.0, 0.0, 0.0, 0.0, 0.0, 0.0, 0.0, 0.0, 0.0, 0.0, 0.0, 0.0, 0.0, 0.0, 0.0, 0.0, 0.0, 0.0, 0.0, 0.0, 0.0, 0.0, 0.0, 0.0, 0.0, 0.0, 0.0, 0.0, 0.0, 0.0, 0.0, 0.0, 0.0, 0.0, 0.0, 0.0, 0.0, 0.0, 0.0, 0.0, 0.0, 0.0, 0.0, 0.0, 0.0, 0.0, 0.0, 0.0, 0.0, 0.0, 0.0, 0.0, 0.0, 0.0, 0.0, 0.0, 0.0, 0.0, 0.0, 0.0, 0.0, 0.0, 0.0, 0.0, 0.0, 0.0, 0.0, 0.0, 0.0, 0.0, 0.0, 0.0, 0.0, 0.0, 0.0, 0.0, 0.0, 0.0, 0.0, 0.0, 0.0, 0.0, 0.0, 0.0, 0.0, 0.0, 0.0, 0.0, 0.0, 0.0, 0.0, 0.0, 0.0, 0.0, 0.0, 0.0, 0.0, 0.0, 0.0, 0.0, 0.0, 0.0, 0.0, 0.0, 0.0, 0.0, 0.0, 0.0, 0.0, 0.0, 0.0, 0.0, 0.0, 0.0, 0.0, 0.0, 0.0, 0.0, 0.0, 0.0, 0.0, 0.0, 0.0, 0.0, 0.0, 0.0, 0.0, 0.0, 0.0, 0.0, 0.0, 0.0, 0.0, 0.0, 0.0, 0.0, 0.0, 0.0, 0.0, 0.0, 0.0, 0.0, 0.0, 0.0, 0.0, 0.0, 0.0, 0.0, 0.0, 0.0, 0.0, 0.0, 0.0, 0.0, 0.0, 0.0, 0.0, 0.0, 0.0, 0.0, 0.0, 0.0, 0.0, 0.0, 0.0, 0.0, 0.0, 0.0, 0.0, 0.0, 0.0, 0.0, 0.0, 0.0, 0.0, 0.0, 0.0, 0.0, 0.0, 0.0, 0.0, 0.0, 0.0, 0.0, 0.0, 0.0, 0.0, 0.0, 0.0, 0.0, 0.0, 0.0, 0.0, 0.0, 0.0, 0.0, 0.0, 0.0, 0.0, 0.0, 0.0, 0.0, 0.0, 0.0, 0.0, 0.0, 0.0, 0.0, 0.0, 0.0, 0.0, 0.0, 0.0, 0.0, 0.0, 0.0, 0.0, 0.0, 0.0, 0.0, 0.0, 0.0, 0.0, 0.0, 0.0, 0.0, 0.0, 0.0, 0.0, 0.0, 0.0, 0.0, 0.0, 0.0, 0.0, 0.0, 0.0, 0.0, 0.0, 0.0, 0.0, 0.0, 0.0, 0.0, 0.0, 0.0, 0.0, 0.0, 0.0, 0.0, 0.0, 0.0, 0.0, 0.0, 0.0, 0.0, 0.0, 0.0, 0.0, 0.0, 0.0, 0.0, 0.0, 0.0, 0.0, 0.0, 0.0, 0.0, 0.0, 0.0, 0.0, 0.0, 0.0, 0.0, 0.0, 0.0, 0.0, 0.0, 0.0, 0.0, 0.0, 0.0, 0.0, 0.0, 0.0, 0.0, 0.0, 0.0, 0.0, 0.0, 0.0, 0.0, 0.0, 0.0, 0.0, 0.0, 0.0, 0.0, 0.0, 0.0, 0.0, 0.0, 0.0, 0.0, 0.0, 0.0, 0.0, 0.0, 0.0, 0.0, 0.0, 0.0, 0.0, 0.0, 0.0, 0.0, 0.0, 0.0, 0.0, 0.0, 0.0, 0.0, 0.0, 0.0, 0.0, 0.0, 0.0, 0.0, 0.0, 0.0, 0.0, 0.0, 0.0, 0.0, 0.0, 0.0, 0.0, 0.0, 0.0, 0.0, 0.0, 0.0, 0.0, 0.0, 0.0, 0.0, 0.0, 0.0, 0.0, 0.0, 0.0, 0.0, 0.0, 0.0, 0.0, 0.0, 0.0, 0.0, 0.0, 0.0, 0.0, 0.0, 0.0, 0.0, 0.0, 0.0, 0.0, 0.0, 0.0, 0.0, 0.0, 0.0, 0.0, 0.0, 0.0, 0.0, 0.0, 0.0, 0.0, 0.0, 0.0, 0.0, 0.0, 0.0, 0.0, 0.0, 0.0, 0.0, 0.0, 0.0, 0.0, 0.0, 0.0, 0.0, 0.0, 0.0, 0.0, 0.0, 0.0, 0.0, 0.0, 0.0, 0.0, 0.0, 0.0, 0.0, 0.0, 0.0, 0.0, 0.0, 0.0, 0.0, 0.0, 0.0, 0.0, 0.0, 0.0, 0.0, 0.0, 0.0, 0.0, 0.0, 0.0, 0.0, 0.0, 0.0, 0.0, 0.0, 0.0, 0.0, 0.0, 0.0, 0.0, 0.0, 0.0, 0.0, 0.0, 0.0, 0.0, 0.0, 0.0, 0.0, 0.0, 0.0, 0.0, 0.0, 0.0, 0.0, 0.0, 0.0, 0.0, 0.0, 0.0, 0.0, 0.0, 0.0, 0.0, 0.0, 0.0, 0.0, 0.0, 0.0, 0.0, 0.0, 0.0, 0.0, 0.0, 0.0, 0.0, 0.0, 0.0, 0.0, 0.0, 0.0, 0.0, 0.0, 0.0, 0.0, 0.0, 0.0, 0.0, 0.0, 0.0, 0.0, 0.0, 0.0, 0.0, 0.0, 0.0, 0.0, 0.0, 0.0, 0.0, 0.0, 0.0, 0.0, 0.0, 0.0, 0.0, 0.0, 0.0, 0.0, 0.0, 0.0, 0.0, 0.0, 0.0, 0.0, 0.0, 0.0, 0.0, 0.0, 0.0, 0.0, 0.0, 0.0, 0.0, 0.0, 0.0, 0.0, 0.0, 0.0, 0.0, 0.0, 0.0, 0.0, 0.0, 0.0, 0.0, 0.0, 0.0, 0.0, 0.0, 0.0, 0.0, 0.0, 0.0, 0.0, 0.0, 0.0, 0.0, 0.0, 0.0, 0.0, 0.0, 0.0, 0.0, 0.0, 0.0, 0.0, 0.0, 0.0, 0.0, 0.0, 0.0, 0.0, 0.0, 0.0, 0.0, 0.0, 0.0, 0.0, 0.0, 0.0, 0.0, 0.0, 0.0, 0.0, 0.0, 0.0, 0.0, 0.0, 0.0, 0.0, 0.0, 0.0, 0.0, 0.0, 0.0, 0.0, 0.0, 0.0, 0.0, 0.0, 0.0, 0.0, 0.0, 0.0, 0.0, 0.0, 0.0, 0.0, 0.0, 0.0, 0.0, 0.0, 0.0, 0.0, 0.0, 0.0, 0.0, 0.0, 0.0, 0.0, 0.0, 0.0, 0.0, 0.0, 0.0, 0.0, 0.0, 0.0, 0.0, 0.0, 0.0, 0.0, 0.0, 0.0, 0.0, 0.0, 0.0, 0.0, 0.0, 0.0, 0.0, 0.0, 0.0, 0.0, 0.0, 0.0, 0.0, 0.0, 0.0, 0.0, 0.0, 0.0, 0.0, 0.0, 0.0, 0.0, 0.0, 0.0, 0.0, 0.0, 0.0, 0.0, 0.0, 0.0, 0.0, 0.0, 0.0, 0.0, 0.0, 0.0, 0.0, 0.0, 0.0, 0.0, 0.0, 0.0, 0.0, 0.0, 0.0, 0.0, 0.0, 0.0, 0.0, 0.0, 0.0, 0.0, 0.0, 0.0, 0.0, 0.0, 0.0, 0.0, 0.0, 0.0, 0.0, 0.0, 0.0, 0.0, 0.0, 0.0, 0.0, 0.0, 0.0, 0.0, 0.0, 0.0, 0.0, 0.0, 0.0, 0.0, 0.0, 0.0, 0.0, 0.0, 0.0, 0.0, 0.0, 0.0, 0.0, 0.0, 0.0, 0.0, 0.0, 0.0, 0.0, 0.0, 0.0, 0.0, 0.0, 0.0, 0.0, 0.0, 0.0, 0.0, 0.0, 0.0, 0.0, 0.0, 0.0, 0.0, 0.0, 0.0, 0.0, 0.0, 0.0, 0.0, 0.0, 0.0, 0.0, 0.0, 0.0, 0.0, 0.0, 0.0, 0.0, 0.0, 0.0, 0.0, 0.0, 0.0, 0.0, 0.0, 0.0, 0.0, 0.0, 0.0, 0.0, 0.0, 0.0, 0.0, 0.0, 0.0, 0.0, 0.0, 0.0, 0.0, 0.0, 0.0, 0.0, 0.0, 0.0, 0.0, 0.0, 0.0, 0.0, 0.0, 0.0, 0.0, 0.0, 0.0, 0.0, 0.0, 0.0, 0.0, 0.0, 0.0, 0.0, 0.0, 0.0, 0.0, 0.0, 0.0, 0.0, 0.0, 0.0, 0.0, 0.0, 0.0, 0.0, 0.0, 0.0, 0.0, 0.0, 0.0, 0.0, 0.0, 0.0, 0.0, 0.0, 0.0, 0.0, 0.0, 0.0, 0.0, 0.0, 0.0, 0.0, 0.0, 0.0, 0.0, 0.0, 0.0, 0.0, 0.0, 0.0, 0.0, 0.0, 0.0, 0.0, 0.0, 0.0, 0.0, 0.0, 0.0, 0.0, 0.0, 0.0, 0.0, 0.0, 0.0, 0.0, 0.0, 0.0, 0.0, 0.0, 0.0, 0.0, 0.0, 0.0, 0.0, 0.0, 0.0, 0.0, 0.0, 0.0, 0.0, 0.0, 0.0, 0.0, 0.0, 0.0, 0.0, 0.0, 0.0, 0.0, 0.0, 0.0, 0.0, 0.0, 0.0, 0.0, 0.0, 0.0, 0.0, 0.0, 0.0, 0.0, 0.0, 0.0, 0.0, 0.0, 0.0, 0.0, 0.0, 0.0, 0.0, 0.0, 0.0, 0.0, 0.0, 0.0, 0.0, 0.0, 0.0, 0.0, 0.0, 0.0, 0.0, 0.0, 0.0, 0.0, 0.0, 0.0, 0.0, 0.0, 0.0, 0.0, 0.0, 0.0, 0.0, 0.0, 0.0, 0.0, 0.0, 0.0, 0.0, 0.0, 0.0, 0.0, 0.0, 0.0, 0.0, 0.0, 0.0, 0.0, 0.0, 0.0, 0.0, 0.0, 0.0, 0.0, 0.0, 0.0, 0.0, 0.0, 0.0, 0.0, 0.0, 0.0, 0.0, 0.0, 0.0, 0.0, 0.0, 0.0, 0.0, 0.0, 0.0, 0.0, 0.0, 0.0, 0.0, 0.0, 0.0, 0.0, 0.0, 0.0, 0.0, 0.0, 0.0, 0.0, 0.0, 0.0, 0.0, 0.0, 0.0, 0.0, 0.0, 0.0, 0.0, 0.0, 0.0, 0.0, 0.0, 0.0, 0.0, 0.0, 0.0, 0.0, 0.0, 0.0, 0.0, 0.0, 0.0, 0.0, 0.0, 0.0, 0.0, 0.0, 0.0, 0.0, 0.0, 0.0, 0.0, 0.0, 0.0, 0.0, 0.0, 0.0, 0.0, 0.0, 0.0, 0.0, 0.0, 0.0, 0.0, 0.0, 0.0, 0.0, 0.0, 0.0, 0.0, 0.0, 0.0, 0.0, 0.0, 0.0, 0.0, 0.0, 0.0, 0.0, 0.0, 0.0, 0.0, 0.0, 0.0, 0.0, 0.0, 0.0, 0.0, 0.0, 0.0, 0.0, 0.0, 0.0, 0.0, 0.0, 0.0, 0.0, 0.0, 0.0, 0.0, 0.0, 0.0, 0.0, 0.0, 0.0, 0.0, 0.0, 0.0, 0.0, 0.0, 0.0, 0.0, 0.0, 0.0, 0.0, 0.0, 0.0, 0.0, 0.0, 0.0, 0.0, 0.0, 0.0, 0.0, 0.0, 0.0, 0.0, 0.0, 0.0, 0.0, 0.0, 0.0, 0.0, 0.0, 0.0, 0.0, 0.0, 0.0, 0.0, 0.0, 0.0, 0.0, 0.0, 0.0, 0.0, 0.0, 0.0, 0.0, 0.0, 0.0, 0.0, 0.0, 0.0, 0.0, 0.0, 0.0, 0.0, 0.0, 0.0, 0.0, 0.0, 0.0, 0.0, 0.0, 0.0, 0.0, 0.0, 0.0, 0.0, 0.0, 0.0, 0.0, 0.0, 0.0, 0.0, 0.0, 0.0, 0.0, 0.0, 0.0, 0.0, 0.0, 0.0, 0.0, 0.0, 0.0, 0.0, 0.0, 0.0, 0.0, 0.0, 0.0, 0.0, 0.0, 0.0, 0.0, 0.0, 0.0, 0.0, 0.0, 0.0, 0.0, 0.0, 0.0, 0.0, 0.0, 0.0, 0.0, 0.0, 0.0, 0.0, 0.0, 0.0, 0.0, 0.0, 0.0, 0.0, 0.0, 0.0, 0.0, 0.0, 0.0, 0.0, 0.0, 0.0, 0.0, 0.0, 0.0, 0.0, 0.0, 0.0, 0.0, 0.0, 0.0, 0.0, 0.0, 0.0, 0.0, 0.0, 0.0, 0.0, 0.0, 0.0, 0.0, 0.0, 0.0, 0.0, 0.0, 0.0, 0.0, 0.0, 0.0, 0.0, 0.0, 0.0, 0.0, 0.0, 0.0, 0.0, 0.0, 0.0, 0.0, 0.0, 0.0, 0.0, 0.0, 0.0, 0.0, 0.0, 0.0, 0.0, 0.0, 0.0, 0.0, 0.0, 0.0, 0.0, 0.0, 0.0, 0.0, 0.0, 0.0, 0.0, 0.0, 0.0, 0.0, 0.0, 0.0, 0.0, 0.0, 0.0, 0.0, 0.0, 0.0, 0.0, 0.0, 0.0, 0.0, 0.0, 0.0, 0.0, 0.0, 0.0, 0.0, 0.0, 0.0, 0.0, 0.0, 0.0, 0.0, 0.0, 0.0, 0.0, 0.0, 0.0, 0.0, 0.0, 0.0, 0.0, 0.0, 0.0, 0.0, 0.0, 0.0, 0.0, 0.0, 0.0, 0.0, 0.0, 0.0, 0.0, 0.0, 0.0, 0.0, 0.0, 0.0, 0.0, 0.0, 0.0, 0.0, 0.0, 0.0, 0.0, 0.0, 0.0, 0.0, 0.0, 0.0, 0.0, 0.0, 0.0, 0.0, 0.0, 0.0, 0.0, 0.0, 0.0, 0.0, 0.0, 0.0, 0.0, 0.0, 0.0, 0.0, 0.0, 0.0, 0.0, 0.0, 0.0, 0.0, 0.0, 0.0, 0.0, 0.0, 0.0, 0.0, 0.0, 0.0, 0.0, 0.0, 0.0, 0.0, 0.0, 0.0, 0.0, 0.0, 0.0, 0.0, 0.0, 0.0, 0.0, 0.0, 0.0, 0.0, 0.0, 0.0, 0.0, 0.0, 0.0, 0.0, 0.0, 0.0, 0.0, 0.0, 0.0, 0.0, 0.0, 0.0, 0.0, 0.0, 0.0, 0.0, 0.0, 0.0, 0.0, 0.0, 0.0, 0.0, 0.0, 0.0, 0.0, 0.0, 0.0, 0.0, 0.0, 0.0, 0.0, 0.0, 0.0, 0.0, 0.0, 0.0, 0.0, 0.0, 0.0, 0.0, 0.0, 0.0, 0.0, 0.0, 0.0, 0.0, 0.0, 0.0, 0.0, 0.0, 0.0, 0.0, 0.0, 0.0, 0.0, 0.0, 0.0, 0.0, 0.0, 0.0, 0.0, 0.0, 0.0, 0.0, 0.0, 0.0, 0.0, 0.0, 0.0, 0.0, 0.0, 0.0, 0.0, 0.0, 0.0, 0.0, 0.0, 0.0, 0.0, 0.0, 0.0, 0.0, 0.0, 0.0, 0.0, 0.0, 0.0, 0.0, 0.0, 0.0, 0.0, 0.0, 0.0, 0.0, 0.0, 0.0, 0.0, 0.0, 0.0, 0.0, 0.0, 0.0, 0.0, 0.0, 0.0, 0.0, 0.0, 0.0, 0.0, 0.0, 0.0, 0.0, 0.0, 0.0, 0.0, 0.0, 0.0, 0.0, 0.0, 0.0, 0.0, 0.0, 0.0, 0.0, 0.0, 0.0, 0.0, 0.0, 0.0, 0.0, 0.0, 0.0, 0.0, 0.0, 0.0, 0.0, 0.0, 0.0, 0.0, 0.0, 0.0, 0.0, 0.0, 0.0, 0.0, 0.0, 0.0, 0.0, 0.0, 0.0, 0.0, 0.0, 0.0, 0.0, 0.0, 0.0, 0.0, 0.0, 0.0, 0.0, 0.0, 0.0, 0.0, 0.0, 0.0, 0.0, 0.0, 0.0, 0.0, 0.0, 0.0, 0.0, 0.0, 0.0, 0.0, 0.0, 0.0, 0.0, 0.0, 0.0, 0.0, 0.0, 0.0, 0.0, 0.0, 0.0, 0.0, 0.0, 0.0, 0.0, 0.0, 0.0, 0.0, 0.0, 0.0, 0.0, 0.0, 0.0, 0.0, 0.0, 0.0, 0.0, 0.0, 0.0, 0.0, 0.0, 0.0, 0.0, 0.0, 0.0, 0.0, 0.0, 0.0, 0.0, 0.0, 0.0, 0.0, 0.0, 0.0, 0.0, 0.0, 0.0, 0.0, 0.0, 0.0, 0.0, 0.0, 0.0, 0.0, 0.0, 0.0, 0.0, 0.0, 0.0, 0.0, 0.0, 0.0, 0.0, 0.0, 0.0, 0.0, 0.0, 0.0, 0.0, 0.0, 0.0, 0.0, 0.0, 0.0, 0.0, 0.0, 0.0, 0.0, 0.0, 0.0, 0.0, 0.0, 0.0, 0.0, 0.0, 0.0, 0.0, 0.0, 0.0, 0.0, 0.0, 0.0, 0.0, 0.0, 0.0, 0.0, 0.0, 0.0, 0.0, 0.0, 0.0, 0.0, 0.0, 0.0, 0.0, 0.0, 0.0, 0.0, 0.0, 0.0, 0.0, 0.0, 0.0, 0.0, 0.0, 0.0, 0.0, 0.0, 0.0, 0.0, 0.0, 0.0, 0.0, 0.0, 0.0, 0.0, 0.0, 0.0, 0.0, 0.0, 0.0, 0.0, 0.0, 0.0, 0.0, 0.0, 0.0, 0.0, 0.0, 0.0, 0.0, 0.0, 0.0, 0.0, 0.0, 0.0, 0.0, 0.0, 0.0, 0.0, 0.0, 0.0, 0.0, 0.0, 0.0, 0.0, 0.0, 0.0, 0.0, 0.0, 0.0, 0.0, 0.0, 0.0, 0.0, 0.0, 0.0, 0.0, 0.0, 0.0, 0.0])
me_circle_002.use_remesh_fix_poles = True
me_circle_002.use_remesh_preserve_attributes = False
me_circle_002.update()

# ---- objects
ob_light = bpy.data.objects.new('Light', light_light)
ob_preview = bpy.data.objects.new('preview', cam_camera)
ob_ref_image = bpy.data.objects.new('ref_image', None)
ob_circle = bpy.data.objects.new('Circle', me_circle_002)

# ---- transforms, parenting, visibility, modifiers, constraints
ob_light.location = (4.076, 1.005, 5.904)
ob_light.rotation_euler = (0.6503, 0.05522, 1.866)
ob_light.lock_rotations_4d = False
ob_light.empty_display_type = 'ARROWS'
ob_light.color = (0.0, 0.0, 0.0, 0.0)
ob_light.lineart.crease_threshold = 0.0
ob_preview.location = (1.126, -1.103, 0.4907)
ob_preview.rotation_euler = (1.376, -1.975e-05, 0.7993)
ob_preview.lock_rotations_4d = False
ob_preview.empty_display_type = 'ARROWS'
ob_preview.color = (0.0, 0.0, 0.0, 0.0)
ob_preview.display_type = 'WIRE'
ob_preview.lineart.crease_threshold = 0.0
ob_ref_image.location = (0.0, 0.0, 0.1442)
ob_ref_image.rotation_euler = (1.571, -0.0, 0.0)
ob_ref_image.scale = (0.0659, 0.0659, 0.0659)
ob_ref_image.empty_display_type = 'IMAGE'
ob_ref_image.empty_display_size = 5.0
ob_ref_image.use_empty_image_alpha = True
ob_ref_image.color = (1.0, 1.0, 1.0, 0.1)
ob_ref_image.hide_select = True
ob_circle.location = (0.0, 0.0, 0.0)
ob_circle.scale = (0.3493, 0.3493, 1.0)
_m = ob_circle.modifiers.new('Subdivision', 'SUBSURF')
_m.levels = 3
_m.render_levels = 3
_m = ob_circle.modifiers.new('Solidify', 'SOLIDIFY')
_m.thickness = 0.003
_m.offset = 1.0

# ---- collection membership
col_collection.objects.link(ob_light)
col_collection.objects.link(ob_preview)
col_collection.objects.link(ob_ref_image)
col_collection.objects.link(ob_circle)

# ---- scene / render settings (as saved in the file)
scene.camera = ob_preview
scene.frame_start = 1; scene.frame_end = 250; scene.frame_set(1)
scene.render.engine = 'BLENDER_EEVEE_NEXT'
scene.render.image_settings.compression = 100
scene.render.resolution_x = 640
scene.render.resolution_y = 640
scene.cycles.use_denoising = False
scene.cycles.samples = 128
scene.cycles.sampling_pattern = 'TABULATED_SOBOL'
scene.cycles.use_adaptive_sampling = False
scene.cycles.use_light_tree = False
scene.view_settings.view_transform = 'Filmic'
bpy.context.view_layer.update()
